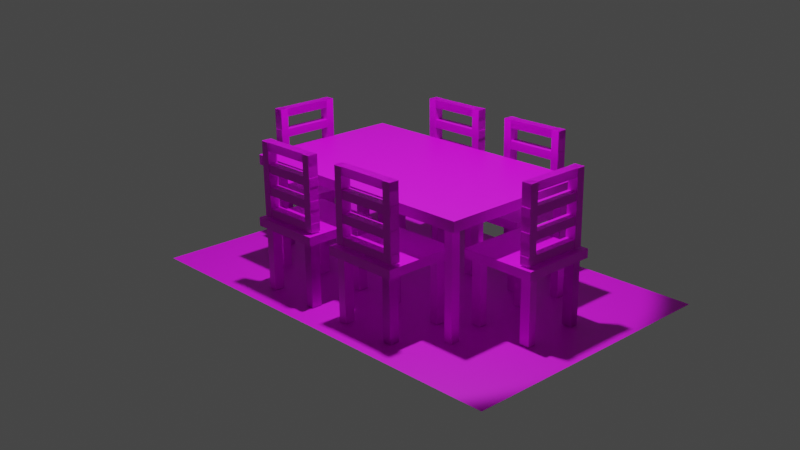 # Source: table_chair.blend  (saved by Blender 2.92.15; exported with 4.5.12 LTS)
import bpy
from mathutils import Matrix  # noqa: F401  (used for matrix-valued properties, if any)

bpy.ops.wm.read_factory_settings(use_empty=True)
scene = bpy.context.scene
scene.name = 'Scene'

# ---- collections
col_collection = bpy.data.collections.new('Collection'); scene.collection.children.link(col_collection)

# ---- images (referenced by path relative to the original .blend; pixels are not part of the script)
import os
ASSET_DIR = os.environ.get("B2B_ASSET_DIR", "")  # directory of the original .blend (textures are referenced by path, not embedded)
HERE = os.path.dirname(os.path.abspath(__file__))  # packed textures are extracted next to this script under _unpacked/

def load_image(name, relpath, width, height, colorspace="sRGB"):
    """Load a texture the original file referenced (path relative to the .blend, or extracted next to this script)."""
    p = next((c for c in (os.path.join(HERE, relpath), os.path.join(ASSET_DIR, relpath)) if relpath and os.path.exists(c)), "")
    if p:
        img = bpy.data.images.load(p, check_existing=True)
        img.name = name
    else:  # same state as the original file: an image datablock whose file is absent (Cycles renders it pink)
        img = bpy.data.images.new(name, width, height)
        img.source = "FILE"
        img.filepath = "//" + (relpath or name)
    img.colorspace_settings.name = colorspace
    return img
img_89c467fc057ce788dc149452af5cd827_jpg = load_image('89c467fc057ce788dc149452af5cd827.jpg', '89c467fc057ce788dc149452af5cd827.jpg', 1024, 1024, 'sRGB')
img_unnamed_jpg = load_image('unnamed.jpg', 'unnamed.jpg', 1024, 1024, 'sRGB')

# ---- materials (node trees are filled in below, after node groups)
mat_1 = bpy.data.materials.new('1')
mat_1.alpha_threshold = 0.0
mat_1.use_transparent_shadow = False
mat_1.line_color = (0.0, 0.0, 0.0, 1.0)
mat_material_001 = bpy.data.materials.new('Material.001')
mat_material_001.use_transparent_shadow = False

# ---- material node trees
mat_1.use_nodes = True; mat_1.node_tree.nodes.clear()
_N = mat_1.node_tree.nodes; _L = mat_1.node_tree.links
n0 = _N.new('ShaderNodeBsdfPrincipled'); n0.name = 'Principled BSDF'; n0.location = (10, 300)
n0.distribution = 'GGX'
n0.subsurface_method = 'BURLEY'
n0.inputs[2].default_value = 0.4
n0.inputs[3].default_value = 1.45
n0.inputs[27].default_value = (0.0, 0.0, 0.0, 1.0)
n0.inputs[28].default_value = 1.0
n1 = _N.new('ShaderNodeOutputMaterial'); n1.name = 'Material Output'; n1.location = (300, 300)
n2 = _N.new('ShaderNodeTexImage'); n2.name = 'Image Texture'; n2.location = (-377, 86)
n2.image = img_89c467fc057ce788dc149452af5cd827_jpg
_L.new(n0.outputs[0], n1.inputs[0])
_L.new(n2.outputs[0], n0.inputs[0])
n1.is_active_output = True
mat_material_001.use_nodes = True; mat_material_001.node_tree.nodes.clear()
_N = mat_material_001.node_tree.nodes; _L = mat_material_001.node_tree.links
n0 = _N.new('ShaderNodeBsdfPrincipled'); n0.name = 'Principled BSDF'; n0.location = (10, 300)
n0.distribution = 'GGX'
n0.subsurface_method = 'BURLEY'
n0.inputs[3].default_value = 1.45
n0.inputs[27].default_value = (0.0, 0.0, 0.0, 1.0)
n0.inputs[28].default_value = 1.0
n1 = _N.new('ShaderNodeOutputMaterial'); n1.name = 'Material Output'; n1.location = (300, 300)
n2 = _N.new('ShaderNodeTexImage'); n2.name = 'Image Texture'; n2.location = (-257, 98)
n2.image = img_unnamed_jpg
_L.new(n0.outputs[0], n1.inputs[0])
_L.new(n2.outputs[0], n0.inputs[0])
n1.is_active_output = True

# ---- world
world_world = bpy.data.worlds.new('World'); scene.world = world_world
world_world.use_nodes = True; world_world.node_tree.nodes.clear()
_N = world_world.node_tree.nodes; _L = world_world.node_tree.links
n0 = _N.new('ShaderNodeOutputWorld'); n0.name = 'World Output'; n0.location = (300, 300)
n1 = _N.new('ShaderNodeBackground'); n1.name = 'Background'; n1.location = (10, 300)
n1.inputs[0].default_value = (0.05088, 0.05088, 0.05088, 1.0)
_L.new(n1.outputs[0], n0.inputs[0])
n0.is_active_output = True
world_world.color = (0.05088, 0.05088, 0.05088)
world_world.use_sun_shadow = False
world_world.sun_shadow_jitter_overblur = 0.0

# ---- cameras
cam_camera = bpy.data.cameras.new('Camera')
cam_camera.clip_end = 100.0
cam_camera.ortho_scale = 7.314

# ---- lights
light_spot = bpy.data.lights.new('Spot', 'SPOT')
light_spot.color = (0.6478, 1.0, 0.7552)
light_spot.transmission_factor = 0.0
light_spot.energy = 1e+04
light_spot.shadow_soft_size = 0.3
light_spot.shadow_maximum_resolution = 0.006
light_spot.use_absolute_resolution = True

# ---- meshes
me_cube_009 = bpy.data.meshes.new('Cube.009')
me_cube_009.from_pydata([], [], [])
_uv = me_cube_009.uv_layers.new(name='UVMap')
_uv.uv.foreach_set('vector', [])
me_cube_009.materials.append(mat_1)
me_cube_009.use_remesh_fix_poles = True
me_cube_009.use_remesh_preserve_attributes = False
me_cube_009.use_mirror_vertex_groups = False
me_cube_009.update()
me_cube_102 = bpy.data.meshes.new('Cube.102')
me_cube_102.from_pydata([(-36.1, -8.216, -1.055), (-36.1, 22.89, -1.055), (11.2, -8.216, -1.055), (11.2, 22.89, -1.055), (-22.03, 18.97, 0.9995), (-22.03, 20.01, 0.9995), (-22.03, 18.97, 0.8649), (-14.34, 18.97, 0.9995), (-14.34, 20.01, 0.9995), (-14.34, 18.97, 0.8649), (-14.34, 20.01, 0.8649), (-22.03, 20.01, 0.8649), (-22.03, 18.97, 0.5086), (-22.03, 20.01, 0.5086), (-22.03, 18.97, 0.6432), (-14.34, 18.97, 0.5086), (-14.34, 20.01, 0.5086), (-14.34, 18.97, 0.6432), (-14.34, 20.01, 0.6432), (-22.03, 20.01, 0.6432), (-13.95, 20.63, -0.007168), (-13.95, 20.63, 0.1332), (-13.95, 12.23, -0.007168), (-22.43, 20.63, -0.007168), (-22.43, 20.63, 0.1332), (-22.43, 12.23, -0.007168), (-22.43, 12.23, 0.1332), (-13.95, 12.23, 0.1332), (-21.84, 19.01, -1.046), (-21.84, 20.16, -1.046), (-21.84, 19.01, 0.04763), (-20.91, 19.01, -1.046), (-20.91, 20.16, -1.046), (-20.91, 19.01, 0.04763), (-20.91, 20.16, 0.04763), (-21.84, 20.16, 0.04763), (-21.84, 19.01, -1.046), (-21.84, 20.16, -1.046), (-21.84, 19.01, 0.04763), (-20.91, 19.01, -1.046), (-20.91, 20.16, -1.046), (-20.91, 19.01, 0.04763), (-20.91, 20.16, 0.04763), (-21.84, 20.16, 0.04763), (-14.54, 19.01, -1.046), (-14.54, 20.16, -1.046), (-14.54, 19.01, 0.04763), (-15.47, 19.01, -1.046), (-15.47, 20.16, -1.046), (-15.47, 19.01, 0.04763), (-15.47, 20.16, 0.04763), (-14.54, 20.16, 0.04763), (-21.84, 13.85, -1.046), (-21.84, 12.7, -1.046), (-21.84, 13.85, 0.04763), (-20.91, 13.85, -1.046), (-20.91, 12.7, -1.046), (-20.91, 13.85, 0.04763), (-20.91, 12.7, 0.04763), (-21.84, 12.7, 0.04763), (-14.54, 13.85, -1.046), (-14.54, 12.7, -1.046), (-14.54, 13.85, 0.04763), (-15.47, 13.85, -1.046), (-15.47, 12.7, -1.046), (-15.47, 13.85, 0.04763), (-15.47, 12.7, 0.04763), (-14.54, 12.7, 0.04763), (-22.0, 18.92, 0.1608), (-22.0, 20.07, 0.1608), (-22.0, 18.92, 1.347), (-21.06, 18.92, 0.1608), (-21.06, 20.07, 0.1608), (-21.06, 18.92, 1.347), (-21.06, 20.07, 1.347), (-22.0, 20.07, 1.347), (-14.38, 18.92, 0.1608), (-14.38, 20.07, 0.1608), (-14.38, 18.92, 1.347), (-15.32, 18.92, 0.1608), (-15.32, 20.07, 0.1608), (-15.32, 18.92, 1.347), (-15.32, 20.07, 1.347), (-14.38, 20.07, 1.347), (-22.03, 18.97, 1.347), (-22.03, 20.01, 1.347), (-22.03, 18.97, 1.212), (-14.34, 18.97, 1.347), (-14.34, 20.01, 1.347), (-14.34, 18.97, 1.212), (-14.34, 20.01, 1.212), (-22.03, 20.01, 1.212), (-22.03, 18.97, 1.347), (-22.03, 20.01, 1.347), (-22.03, 18.97, 1.212), (-14.34, 18.97, 1.347), (-14.34, 20.01, 1.347), (-14.34, 18.97, 1.212), (-14.34, 20.01, 1.212), (-22.03, 20.01, 1.212), (-22.03, 18.97, 0.1613), (-22.03, 20.01, 0.1613), (-22.03, 18.97, 0.296), (-14.34, 18.97, 0.1613), (-14.34, 20.01, 0.1613), (-14.34, 18.97, 0.296), (-14.34, 20.01, 0.296), (-22.03, 20.01, 0.296), (-10.25, 18.54, 0.9995), (-10.25, 19.58, 0.9995), (-10.25, 18.54, 0.8649), (-2.8, 18.54, 0.9995), (-2.8, 19.58, 0.9995), (-2.8, 18.54, 0.8649), (-2.8, 19.58, 0.8649), (-10.25, 19.58, 0.8649), (-10.25, 18.54, 0.5086), (-10.25, 19.58, 0.5086), (-10.25, 18.54, 0.6432), (-2.8, 18.54, 0.5086), (-2.8, 19.58, 0.5086), (-2.8, 18.54, 0.6432), (-2.8, 19.58, 0.6432), (-10.25, 19.58, 0.6432), (-2.422, 20.2, -0.007168), (-2.422, 20.2, 0.1332), (-2.422, 11.8, -0.007168), (-10.64, 20.2, -0.007168), (-10.64, 20.2, 0.1332), (-10.64, 11.8, -0.007168), (-10.64, 11.8, 0.1332), (-2.422, 11.8, 0.1332), (-10.07, 18.58, -1.046), (-10.07, 19.73, -1.046), (-10.07, 18.58, 0.04763), (-9.161, 18.58, -1.046), (-9.161, 19.73, -1.046), (-9.161, 18.58, 0.04763), (-9.161, 19.73, 0.04763), (-10.07, 19.73, 0.04763), (-10.07, 18.58, -1.046), (-10.07, 19.73, -1.046), (-10.07, 18.58, 0.04763), (-9.161, 18.58, -1.046), (-9.161, 19.73, -1.046), (-9.161, 18.58, 0.04763), (-9.161, 19.73, 0.04763), (-10.07, 19.73, 0.04763), (-2.99, 18.58, -1.046), (-2.99, 19.73, -1.046), (-2.99, 18.58, 0.04763), (-3.899, 18.58, -1.046), (-3.899, 19.73, -1.046), (-3.899, 18.58, 0.04763), (-3.899, 19.73, 0.04763), (-2.99, 19.73, 0.04763), (-10.07, 13.42, -1.046), (-10.07, 12.27, -1.046), (-10.07, 13.42, 0.04763), (-9.161, 13.42, -1.046), (-9.161, 12.27, -1.046), (-9.161, 13.42, 0.04763), (-9.161, 12.27, 0.04763), (-10.07, 12.27, 0.04763), (-2.99, 13.42, -1.046), (-2.99, 12.27, -1.046), (-2.99, 13.42, 0.04763), (-3.899, 13.42, -1.046), (-3.899, 12.27, -1.046), (-3.899, 13.42, 0.04763), (-3.899, 12.27, 0.04763), (-2.99, 12.27, 0.04763), (-10.22, 18.5, 0.1608), (-10.22, 19.65, 0.1608), (-10.22, 18.5, 1.347), (-9.308, 18.5, 0.1608), (-9.308, 19.65, 0.1608), (-9.308, 18.5, 1.347), (-9.308, 19.65, 1.347), (-10.22, 19.65, 1.347), (-2.843, 18.5, 0.1608), (-2.843, 19.65, 0.1608), (-2.843, 18.5, 1.347), (-3.752, 18.5, 0.1608), (-3.752, 19.65, 0.1608), (-3.752, 18.5, 1.347), (-3.752, 19.65, 1.347), (-2.843, 19.65, 1.347), (-10.25, 18.54, 1.347), (-10.25, 19.58, 1.347), (-10.25, 18.54, 1.212), (-2.8, 18.54, 1.347), (-2.8, 19.58, 1.347), (-2.8, 18.54, 1.212), (-2.8, 19.58, 1.212), (-10.25, 19.58, 1.212), (-10.25, 18.54, 1.347), (-10.25, 19.58, 1.347), (-10.25, 18.54, 1.212), (-2.8, 18.54, 1.347), (-2.8, 19.58, 1.347), (-2.8, 18.54, 1.212), (-2.8, 19.58, 1.212), (-10.25, 19.58, 1.212), (-10.25, 18.54, 0.1613), (-10.25, 19.58, 0.1613), (-10.25, 18.54, 0.296), (-2.8, 18.54, 0.1613), (-2.8, 19.58, 0.1613), (-2.8, 18.54, 0.296), (-2.8, 19.58, 0.296), (-10.25, 19.58, 0.296), (-27.11, -1.863, 0.685), (-27.11, 16.17, 0.685), (-27.11, -1.863, 0.8496), (1.825, -1.863, 0.685), (1.825, 16.17, 0.685), (1.825, -1.863, 0.8496), (1.825, 16.17, 0.8496), (-27.11, 16.17, 0.8496), (5.187, 10.99, 0.9995), (6.206, 10.99, 0.9995), (5.187, 10.99, 0.8649), (5.187, 3.374, 0.9995), (6.206, 3.374, 0.9995), (5.187, 3.374, 0.8649), (6.206, 3.374, 0.8649), (6.206, 10.99, 0.8649), (5.187, 10.99, 0.5086), (6.206, 10.99, 0.5086), (5.187, 10.99, 0.6432), (5.187, 3.374, 0.5086), (6.206, 3.374, 0.5086), (5.187, 3.374, 0.6432), (6.206, 3.374, 0.6432), (6.206, 10.99, 0.6432), (6.813, 2.987, -0.007168), (6.813, 2.987, 0.1332), (-1.402, 2.987, -0.007168), (6.813, 11.39, -0.007168), (6.813, 11.39, 0.1332), (-1.402, 11.39, -0.007168), (-1.402, 11.39, 0.1332), (-1.402, 2.987, 0.1332), (5.23, 10.81, -1.046), (6.352, 10.81, -1.046), (5.23, 10.81, 0.04763), (5.23, 9.88, -1.046), (6.352, 9.88, -1.046), (5.23, 9.88, 0.04763), (6.352, 9.88, 0.04763), (6.352, 10.81, 0.04763), (5.23, 10.81, -1.046), (6.352, 10.81, -1.046), (5.23, 10.81, 0.04763), (5.23, 9.88, -1.046), (6.352, 9.88, -1.046), (5.23, 9.88, 0.04763), (6.352, 9.88, 0.04763), (6.352, 10.81, 0.04763), (5.23, 3.568, -1.046), (6.352, 3.568, -1.046), (5.23, 3.568, 0.04763), (5.23, 4.498, -1.046), (6.352, 4.498, -1.046), (5.23, 4.498, 0.04763), (6.352, 4.498, 0.04763), (6.352, 3.568, 0.04763), (0.181, 10.81, -1.046), (-0.941, 10.81, -1.046), (0.181, 10.81, 0.04763), (0.181, 9.88, -1.046), (-0.941, 9.88, -1.046), (0.181, 9.88, 0.04763), (-0.941, 9.88, 0.04763), (-0.941, 10.81, 0.04763), (0.181, 3.568, -1.046), (-0.941, 3.568, -1.046), (0.181, 3.568, 0.04763), (0.181, 4.498, -1.046), (-0.941, 4.498, -1.046), (0.181, 4.498, 0.04763), (-0.941, 4.498, 0.04763), (-0.941, 3.568, 0.04763), (5.146, 10.96, 0.1608), (6.268, 10.96, 0.1608), (5.146, 10.96, 1.347), (5.146, 10.03, 0.1608), (6.268, 10.03, 0.1608), (5.146, 10.03, 1.347), (6.268, 10.03, 1.347), (6.268, 10.96, 1.347), (5.146, 3.417, 0.1608), (6.268, 3.417, 0.1608), (5.146, 3.417, 1.347), (5.146, 4.347, 0.1608), (6.268, 4.347, 0.1608), (5.146, 4.347, 1.347), (6.268, 4.347, 1.347), (6.268, 3.417, 1.347), (5.187, 10.99, 1.347), (6.206, 10.99, 1.347), (5.187, 10.99, 1.212), (5.187, 3.374, 1.347), (6.206, 3.374, 1.347), (5.187, 3.374, 1.212), (6.206, 3.374, 1.212), (6.206, 10.99, 1.212), (5.187, 10.99, 1.347), (6.206, 10.99, 1.347), (5.187, 10.99, 1.212), (5.187, 3.374, 1.347), (6.206, 3.374, 1.347), (5.187, 3.374, 1.212), (6.206, 3.374, 1.212), (6.206, 10.99, 1.212), (5.187, 10.99, 0.1613), (6.206, 10.99, 0.1613), (5.187, 10.99, 0.296), (5.187, 3.374, 0.1613), (6.206, 3.374, 0.1613), (5.187, 3.374, 0.296), (6.206, 3.374, 0.296), (6.206, 10.99, 0.296), (-30.01, 3.516, 0.9995), (-31.03, 3.516, 0.9995), (-30.01, 3.516, 0.8649), (-30.01, 11.14, 0.9995), (-31.03, 11.14, 0.9995), (-30.01, 11.14, 0.8649), (-31.03, 11.14, 0.8649), (-31.03, 3.516, 0.8649), (-30.01, 3.516, 0.5086), (-31.03, 3.516, 0.5086), (-30.01, 3.516, 0.6432), (-30.01, 11.14, 0.5086), (-31.03, 11.14, 0.5086), (-30.01, 11.14, 0.6432), (-31.03, 11.14, 0.6432), (-31.03, 3.516, 0.6432), (-31.64, 11.52, -0.007168), (-31.64, 11.52, 0.1332), (-23.42, 11.52, -0.007168), (-31.64, 3.12, -0.007168), (-31.64, 3.12, 0.1332), (-23.42, 3.12, -0.007168), (-23.42, 3.12, 0.1332), (-23.42, 11.52, 0.1332), (-30.05, 3.7, -1.046), (-31.18, 3.7, -1.046), (-30.05, 3.7, 0.04763), (-30.05, 4.63, -1.046), (-31.18, 4.63, -1.046), (-30.05, 4.63, 0.04763), (-31.18, 4.63, 0.04763), (-31.18, 3.7, 0.04763), (-30.05, 3.7, -1.046), (-31.18, 3.7, -1.046), (-30.05, 3.7, 0.04763), (-30.05, 4.63, -1.046), (-31.18, 4.63, -1.046), (-30.05, 4.63, 0.04763), (-31.18, 4.63, 0.04763), (-31.18, 3.7, 0.04763), (-30.05, 10.94, -1.046), (-31.18, 10.94, -1.046), (-30.05, 10.94, 0.04763), (-30.05, 10.01, -1.046), (-31.18, 10.01, -1.046), (-30.05, 10.01, 0.04763), (-31.18, 10.01, 0.04763), (-31.18, 10.94, 0.04763), (-25.01, 3.7, -1.046), (-23.88, 3.7, -1.046), (-25.01, 3.7, 0.04763), (-25.01, 4.63, -1.046), (-23.88, 4.63, -1.046), (-25.01, 4.63, 0.04763), (-23.88, 4.63, 0.04763), (-23.88, 3.7, 0.04763), (-25.01, 10.94, -1.046), (-23.88, 10.94, -1.046), (-25.01, 10.94, 0.04763), (-25.01, 10.01, -1.046), (-23.88, 10.01, -1.046), (-25.01, 10.01, 0.04763), (-23.88, 10.01, 0.04763), (-23.88, 10.94, 0.04763), (-29.97, 3.55, 0.1608), (-31.09, 3.55, 0.1608), (-29.97, 3.55, 1.347), (-29.97, 4.48, 0.1608), (-31.09, 4.48, 0.1608), (-29.97, 4.48, 1.347), (-31.09, 4.48, 1.347), (-31.09, 3.55, 1.347), (-29.97, 11.09, 0.1608), (-31.09, 11.09, 0.1608), (-29.97, 11.09, 1.347), (-29.97, 10.16, 0.1608), (-31.09, 10.16, 0.1608), (-29.97, 10.16, 1.347), (-31.09, 10.16, 1.347), (-31.09, 11.09, 1.347), (-30.01, 3.516, 1.347), (-31.03, 3.516, 1.347), (-30.01, 3.516, 1.212), (-30.01, 11.14, 1.347), (-31.03, 11.14, 1.347), (-30.01, 11.14, 1.212), (-31.03, 11.14, 1.212), (-31.03, 3.516, 1.212), (-30.01, 3.516, 1.347), (-31.03, 3.516, 1.347), (-30.01, 3.516, 1.212), (-30.01, 11.14, 1.347), (-31.03, 11.14, 1.347), (-30.01, 11.14, 1.212), (-31.03, 11.14, 1.212), (-31.03, 3.516, 1.212), (-30.01, 3.516, 0.1613), (-31.03, 3.516, 0.1613), (-30.01, 3.516, 0.296), (-30.01, 11.14, 0.1613), (-31.03, 11.14, 0.1613), (-30.01, 11.14, 0.296), (-31.03, 11.14, 0.296), (-31.03, 3.516, 0.296), (-2.82, -4.22, 0.9995), (-2.82, -5.262, 0.9995), (-2.82, -4.22, 0.8649), (-10.51, -4.22, 0.9995), (-10.51, -5.262, 0.9995), (-10.51, -4.22, 0.8649), (-10.51, -5.262, 0.8649), (-2.82, -5.262, 0.8649), (-2.82, -4.22, 0.5086), (-2.82, -5.262, 0.5086), (-2.82, -4.22, 0.6432), (-10.51, -4.22, 0.5086), (-10.51, -5.262, 0.5086), (-10.51, -4.22, 0.6432), (-10.51, -5.262, 0.6432), (-2.82, -5.262, 0.6432), (-10.9, -5.884, -0.007168), (-10.9, -5.884, 0.1332), (-10.9, 2.519, -0.007168), (-2.42, -5.884, -0.007168), (-2.42, -5.884, 0.1332), (-2.42, 2.519, -0.007168), (-2.42, 2.519, 0.1332), (-10.9, 2.519, 0.1332), (-3.005, -4.265, -1.046), (-3.005, -5.412, -1.046), (-3.005, -4.265, 0.04763), (-3.944, -4.265, -1.046), (-3.944, -5.412, -1.046), (-3.944, -4.265, 0.04763), (-3.944, -5.412, 0.04763), (-3.005, -5.412, 0.04763), (-3.005, -4.265, -1.046), (-3.005, -5.412, -1.046), (-3.005, -4.265, 0.04763), (-3.944, -4.265, -1.046), (-3.944, -5.412, -1.046), (-3.944, -4.265, 0.04763), (-3.944, -5.412, 0.04763), (-3.005, -5.412, 0.04763), (-10.31, -4.265, -1.046), (-10.31, -5.412, -1.046), (-10.31, -4.265, 0.04763), (-9.374, -4.265, -1.046), (-9.374, -5.412, -1.046), (-9.374, -4.265, 0.04763), (-9.374, -5.412, 0.04763), (-10.31, -5.412, 0.04763), (-3.005, 0.9001, -1.046), (-3.005, 2.048, -1.046), (-3.005, 0.9001, 0.04763), (-3.944, 0.9001, -1.046), (-3.944, 2.048, -1.046), (-3.944, 0.9001, 0.04763), (-3.944, 2.048, 0.04763), (-3.005, 2.048, 0.04763), (-10.31, 0.9001, -1.046), (-10.31, 2.048, -1.046), (-10.31, 0.9001, 0.04763), (-9.374, 0.9001, -1.046), (-9.374, 2.048, -1.046), (-9.374, 0.9001, 0.04763), (-9.374, 2.048, 0.04763), (-10.31, 2.048, 0.04763), (-2.854, -4.179, 0.1608), (-2.854, -5.327, 0.1608), (-2.854, -4.179, 1.347), (-3.792, -4.179, 0.1608), (-3.792, -5.327, 0.1608), (-3.792, -4.179, 1.347), (-3.792, -5.327, 1.347), (-2.854, -5.327, 1.347), (-10.46, -4.179, 0.1608), (-10.46, -5.327, 0.1608), (-10.46, -4.179, 1.347), (-9.526, -4.179, 0.1608), (-9.526, -5.327, 0.1608), (-9.526, -4.179, 1.347), (-9.526, -5.327, 1.347), (-10.46, -5.327, 1.347), (-2.82, -4.22, 1.347), (-2.82, -5.262, 1.347), (-2.82, -4.22, 1.212), (-10.51, -4.22, 1.347), (-10.51, -5.262, 1.347), (-10.51, -4.22, 1.212), (-10.51, -5.262, 1.212), (-2.82, -5.262, 1.212), (-2.82, -4.22, 1.347), (-2.82, -5.262, 1.347), (-2.82, -4.22, 1.212), (-10.51, -4.22, 1.347), (-10.51, -5.262, 1.347), (-10.51, -4.22, 1.212), (-10.51, -5.262, 1.212), (-2.82, -5.262, 1.212), (-2.82, -4.22, 0.1613), (-2.82, -5.262, 0.1613), (-2.82, -4.22, 0.296), (-10.51, -4.22, 0.1613), (-10.51, -5.262, 0.1613), (-10.51, -4.22, 0.296), (-10.51, -5.262, 0.296), (-2.82, -5.262, 0.296), (-14.32, -4.22, 0.9995), (-14.32, -5.262, 0.9995), (-14.32, -4.22, 0.8649), (-21.77, -4.22, 0.9995), (-21.77, -5.262, 0.9995), (-21.77, -4.22, 0.8649), (-21.77, -5.262, 0.8649), (-14.32, -5.262, 0.8649), (-14.32, -4.22, 0.5086), (-14.32, -5.262, 0.5086), (-14.32, -4.22, 0.6432), (-21.77, -4.22, 0.5086), (-21.77, -5.262, 0.5086), (-21.77, -4.22, 0.6432), (-21.77, -5.262, 0.6432), (-14.32, -5.262, 0.6432), (-22.15, -5.884, -0.007168), (-22.15, -5.884, 0.1332), (-22.15, 2.519, -0.007168), (-13.93, -5.884, -0.007168), (-13.93, -5.884, 0.1332), (-13.93, 2.519, -0.007168), (-13.93, 2.519, 0.1332), (-22.15, 2.519, 0.1332), (-14.5, -4.265, -1.046), (-14.5, -5.412, -1.046), (-14.5, -4.265, 0.04763), (-15.41, -4.265, -1.046), (-15.41, -5.412, -1.046), (-15.41, -4.265, 0.04763), (-15.41, -5.412, 0.04763), (-14.5, -5.412, 0.04763), (-14.5, -4.265, -1.046), (-14.5, -5.412, -1.046), (-14.5, -4.265, 0.04763), (-15.41, -4.265, -1.046), (-15.41, -5.412, -1.046), (-15.41, -4.265, 0.04763), (-15.41, -5.412, 0.04763), (-14.5, -5.412, 0.04763), (-21.58, -4.265, -1.046), (-21.58, -5.412, -1.046), (-21.58, -4.265, 0.04763), (-20.67, -4.265, -1.046), (-20.67, -5.412, -1.046), (-20.67, -4.265, 0.04763), (-20.67, -5.412, 0.04763), (-21.58, -5.412, 0.04763), (-14.5, 0.9001, -1.046), (-14.5, 2.048, -1.046), (-14.5, 0.9001, 0.04763), (-15.41, 0.9001, -1.046), (-15.41, 2.048, -1.046), (-15.41, 0.9001, 0.04763), (-15.41, 2.048, 0.04763), (-14.5, 2.048, 0.04763), (-21.58, 0.9001, -1.046), (-21.58, 2.048, -1.046), (-21.58, 0.9001, 0.04763), (-20.67, 0.9001, -1.046), (-20.67, 2.048, -1.046), (-20.67, 0.9001, 0.04763), (-20.67, 2.048, 0.04763), (-21.58, 2.048, 0.04763), (-14.35, -4.179, 0.1608), (-14.35, -5.327, 0.1608), (-14.35, -4.179, 1.347), (-15.26, -4.179, 0.1608), (-15.26, -5.327, 0.1608), (-15.26, -4.179, 1.347), (-15.26, -5.327, 1.347), (-14.35, -5.327, 1.347), (-21.73, -4.179, 0.1608), (-21.73, -5.327, 0.1608), (-21.73, -4.179, 1.347), (-20.82, -4.179, 0.1608), (-20.82, -5.327, 0.1608), (-20.82, -4.179, 1.347), (-20.82, -5.327, 1.347), (-21.73, -5.327, 1.347), (-14.32, -4.22, 1.347), (-14.32, -5.262, 1.347), (-14.32, -4.22, 1.212), (-21.77, -4.22, 1.347), (-21.77, -5.262, 1.347), (-21.77, -4.22, 1.212), (-21.77, -5.262, 1.212), (-14.32, -5.262, 1.212), (-14.32, -4.22, 1.347), (-14.32, -5.262, 1.347), (-14.32, -4.22, 1.212), (-21.77, -4.22, 1.347), (-21.77, -5.262, 1.347), (-21.77, -4.22, 1.212), (-21.77, -5.262, 1.212), (-14.32, -5.262, 1.212), (-14.32, -4.22, 0.1613), (-14.32, -5.262, 0.1613), (-14.32, -4.22, 0.296), (-21.77, -4.22, 0.1613), (-21.77, -5.262, 0.1613), (-21.77, -4.22, 0.296), (-21.77, -5.262, 0.296), (-14.32, -5.262, 0.296), (-3.792, -5.327, 1.347), (0.1356, 14.33, -1.054), (0.1356, 14.33, 0.8444), (0.1356, 15.38, -1.054), (0.1356, 15.38, 0.8444), (1.059, 14.33, -1.054), (1.059, 14.33, 0.8444), (1.059, 15.38, -1.054), (1.059, 15.38, 0.8444), (-0.09358, -1.091, -1.054), (-0.09358, -1.091, 0.8444), (-0.09358, -0.03764, -1.054), (-0.09358, -0.03764, 0.8444), (0.8294, -1.091, -1.054), (0.8294, -1.091, 0.8444), (0.8294, -0.03764, -1.054), (0.8294, -0.03764, 0.8444), (-25.9, 14.06, -1.054), (-25.9, 14.06, 0.8444), (-25.9, 15.11, -1.054), (-25.9, 15.11, 0.8444), (-24.98, 14.06, -1.054), (-24.98, 14.06, 0.8444), (-24.98, 15.11, -1.054), (-24.98, 15.11, 0.8444), (-26.11, -0.7198, -1.054), (-26.11, -0.7198, 0.8444), (-26.11, 0.3334, -1.054), (-26.11, 0.3334, 0.8444), (-25.18, -0.7198, -1.054), (-25.18, -0.7198, 0.8444), (-25.18, 0.3334, -1.054), (-25.18, 0.3334, 0.8444)], [], [(0, 2, 3, 1), (5, 8, 7, 4), (4, 6, 11, 5), (7, 9, 6, 4), (8, 10, 9, 7), (10, 11, 6, 9), (5, 11, 10, 8), (13, 12, 15, 16), (12, 13, 19, 14), (15, 12, 14, 17), (16, 15, 17, 18), (18, 17, 14, 19), (13, 16, 18, 19), (24, 23, 20, 21), (21, 20, 22, 27), (20, 23, 25, 22), (26, 25, 23, 24), (27, 22, 25, 26), (24, 21, 27, 26), (29, 32, 31, 28), (28, 30, 35, 29), (31, 33, 30, 28), (32, 34, 33, 31), (34, 35, 30, 33), (29, 35, 34, 32), (37, 40, 39, 36), (36, 38, 43, 37), (39, 41, 38, 36), (40, 42, 41, 39), (42, 43, 38, 41), (37, 43, 42, 40), (45, 44, 47, 48), (44, 45, 51, 46), (47, 44, 46, 49), (48, 47, 49, 50), (50, 49, 46, 51), (45, 48, 50, 51), (53, 52, 55, 56), (52, 53, 59, 54), (55, 52, 54, 57), (56, 55, 57, 58), (58, 57, 54, 59), (53, 56, 58, 59), (61, 64, 63, 60), (60, 62, 67, 61), (63, 65, 62, 60), (64, 66, 65, 63), (66, 67, 62, 65), (61, 67, 66, 64), (69, 72, 71, 68), (68, 70, 75, 69), (71, 73, 70, 68), (72, 74, 73, 71), (74, 75, 70, 73), (69, 75, 74, 72), (77, 76, 79, 80), (76, 77, 83, 78), (79, 76, 78, 81), (80, 79, 81, 82), (82, 81, 78, 83), (77, 80, 82, 83), (85, 88, 87, 84), (84, 86, 91, 85), (87, 89, 86, 84), (88, 90, 89, 87), (90, 91, 86, 89), (85, 91, 90, 88), (93, 96, 95, 92), (92, 94, 99, 93), (95, 97, 94, 92), (96, 98, 97, 95), (98, 99, 94, 97), (93, 99, 98, 96), (101, 100, 103, 104), (100, 101, 107, 102), (103, 100, 102, 105), (104, 103, 105, 106), (106, 105, 102, 107), (101, 104, 106, 107), (109, 112, 111, 108), (108, 110, 115, 109), (111, 113, 110, 108), (112, 114, 113, 111), (114, 115, 110, 113), (109, 115, 114, 112), (117, 116, 119, 120), (116, 117, 123, 118), (119, 116, 118, 121), (120, 119, 121, 122), (122, 121, 118, 123), (117, 120, 122, 123), (128, 127, 124, 125), (125, 124, 126, 131), (124, 127, 129, 126), (130, 129, 127, 128), (131, 126, 129, 130), (128, 125, 131, 130), (133, 136, 135, 132), (132, 134, 139, 133), (135, 137, 134, 132), (136, 138, 137, 135), (138, 139, 134, 137), (133, 139, 138, 136), (141, 144, 143, 140), (140, 142, 147, 141), (143, 145, 142, 140), (144, 146, 145, 143), (146, 147, 142, 145), (141, 147, 146, 144), (149, 148, 151, 152), (148, 149, 155, 150), (151, 148, 150, 153), (152, 151, 153, 154), (154, 153, 150, 155), (149, 152, 154, 155), (157, 156, 159, 160), (156, 157, 163, 158), (159, 156, 158, 161), (160, 159, 161, 162), (162, 161, 158, 163), (157, 160, 162, 163), (165, 168, 167, 164), (164, 166, 171, 165), (167, 169, 166, 164), (168, 170, 169, 167), (170, 171, 166, 169), (165, 171, 170, 168), (173, 176, 175, 172), (172, 174, 179, 173), (175, 177, 174, 172), (176, 178, 177, 175), (178, 179, 174, 177), (173, 179, 178, 176), (181, 180, 183, 184), (180, 181, 187, 182), (183, 180, 182, 185), (184, 183, 185, 186), (186, 185, 182, 187), (181, 184, 186, 187), (189, 192, 191, 188), (188, 190, 195, 189), (191, 193, 190, 188), (192, 194, 193, 191), (194, 195, 190, 193), (189, 195, 194, 192), (197, 200, 199, 196), (196, 198, 203, 197), (199, 201, 198, 196), (200, 202, 201, 199), (202, 203, 198, 201), (197, 203, 202, 200), (205, 204, 207, 208), (204, 205, 211, 206), (207, 204, 206, 209), (208, 207, 209, 210), (210, 209, 206, 211), (205, 208, 210, 211), (213, 216, 215, 212), (212, 214, 219, 213), (215, 217, 214, 212), (216, 218, 217, 215), (218, 219, 214, 217), (213, 219, 218, 216), (221, 224, 223, 220), (220, 222, 227, 221), (223, 225, 222, 220), (224, 226, 225, 223), (226, 227, 222, 225), (221, 227, 226, 224), (229, 228, 231, 232), (228, 229, 235, 230), (231, 228, 230, 233), (232, 231, 233, 234), (234, 233, 230, 235), (229, 232, 234, 235), (240, 239, 236, 237), (237, 236, 238, 243), (236, 239, 241, 238), (242, 241, 239, 240), (243, 238, 241, 242), (240, 237, 243, 242), (245, 248, 247, 244), (244, 246, 251, 245), (247, 249, 246, 244), (248, 250, 249, 247), (250, 251, 246, 249), (245, 251, 250, 248), (253, 256, 255, 252), (252, 254, 259, 253), (255, 257, 254, 252), (256, 258, 257, 255), (258, 259, 254, 257), (253, 259, 258, 256), (261, 260, 263, 264), (260, 261, 267, 262), (263, 260, 262, 265), (264, 263, 265, 266), (266, 265, 262, 267), (261, 264, 266, 267), (269, 268, 271, 272), (268, 269, 275, 270), (271, 268, 270, 273), (272, 271, 273, 274), (274, 273, 270, 275), (269, 272, 274, 275), (277, 280, 279, 276), (276, 278, 283, 277), (279, 281, 278, 276), (280, 282, 281, 279), (282, 283, 278, 281), (277, 283, 282, 280), (285, 288, 287, 284), (284, 286, 291, 285), (287, 289, 286, 284), (288, 290, 289, 287), (290, 291, 286, 289), (285, 291, 290, 288), (293, 292, 295, 296), (292, 293, 299, 294), (295, 292, 294, 297), (296, 295, 297, 298), (298, 297, 294, 299), (293, 296, 298, 299), (301, 304, 303, 300), (300, 302, 307, 301), (303, 305, 302, 300), (304, 306, 305, 303), (306, 307, 302, 305), (301, 307, 306, 304), (309, 312, 311, 308), (308, 310, 315, 309), (311, 313, 310, 308), (312, 314, 313, 311), (314, 315, 310, 313), (309, 315, 314, 312), (317, 316, 319, 320), (316, 317, 323, 318), (319, 316, 318, 321), (320, 319, 321, 322), (322, 321, 318, 323), (317, 320, 322, 323), (325, 328, 327, 324), (324, 326, 331, 325), (327, 329, 326, 324), (328, 330, 329, 327), (330, 331, 326, 329), (325, 331, 330, 328), (333, 332, 335, 336), (332, 333, 339, 334), (335, 332, 334, 337), (336, 335, 337, 338), (338, 337, 334, 339), (333, 336, 338, 339), (344, 343, 340, 341), (341, 340, 342, 347), (340, 343, 345, 342), (346, 345, 343, 344), (347, 342, 345, 346), (344, 341, 347, 346), (349, 352, 351, 348), (348, 350, 355, 349), (351, 353, 350, 348), (352, 354, 353, 351), (354, 355, 350, 353), (349, 355, 354, 352), (357, 360, 359, 356), (356, 358, 363, 357), (359, 361, 358, 356), (360, 362, 361, 359), (362, 363, 358, 361), (357, 363, 362, 360), (365, 364, 367, 368), (364, 365, 371, 366), (367, 364, 366, 369), (368, 367, 369, 370), (370, 369, 366, 371), (365, 368, 370, 371), (373, 372, 375, 376), (372, 373, 379, 374), (375, 372, 374, 377), (376, 375, 377, 378), (378, 377, 374, 379), (373, 376, 378, 379), (381, 384, 383, 380), (380, 382, 387, 381), (383, 385, 382, 380), (384, 386, 385, 383), (386, 387, 382, 385), (381, 387, 386, 384), (389, 392, 391, 388), (388, 390, 395, 389), (391, 393, 390, 388), (392, 394, 393, 391), (394, 395, 390, 393), (389, 395, 394, 392), (397, 396, 399, 400), (396, 397, 403, 398), (399, 396, 398, 401), (400, 399, 401, 402), (402, 401, 398, 403), (397, 400, 402, 403), (405, 408, 407, 404), (404, 406, 411, 405), (407, 409, 406, 404), (408, 410, 409, 407), (410, 411, 406, 409), (405, 411, 410, 408), (413, 416, 415, 412), (412, 414, 419, 413), (415, 417, 414, 412), (416, 418, 417, 415), (418, 419, 414, 417), (413, 419, 418, 416), (421, 420, 423, 424), (420, 421, 427, 422), (423, 420, 422, 425), (424, 423, 425, 426), (426, 425, 422, 427), (421, 424, 426, 427), (429, 432, 431, 428), (428, 430, 435, 429), (431, 433, 430, 428), (432, 434, 433, 431), (434, 435, 430, 433), (429, 435, 434, 432), (437, 436, 439, 440), (436, 437, 443, 438), (439, 436, 438, 441), (440, 439, 441, 442), (442, 441, 438, 443), (437, 440, 442, 443), (448, 447, 444, 445), (445, 444, 446, 451), (444, 447, 449, 446), (450, 449, 447, 448), (451, 446, 449, 450), (448, 445, 451, 450), (453, 456, 455, 452), (452, 454, 459, 453), (455, 457, 454, 452), (456, 458, 457, 455), (458, 459, 454, 457), (453, 459, 458, 456), (461, 464, 463, 460), (460, 462, 467, 461), (463, 465, 462, 460), (464, 466, 465, 463), (466, 467, 462, 465), (461, 467, 466, 464), (469, 468, 471, 472), (468, 469, 475, 470), (471, 468, 470, 473), (472, 471, 473, 474), (474, 473, 470, 475), (469, 472, 474, 475), (477, 476, 479, 480), (476, 477, 483, 478), (479, 476, 478, 481), (480, 479, 481, 482), (482, 481, 478, 483), (477, 480, 482, 483), (485, 488, 487, 484), (484, 486, 491, 485), (487, 489, 486, 484), (488, 490, 489, 487), (490, 491, 486, 489), (485, 491, 490, 488), (493, 496, 495, 492), (492, 494, 499, 493), (495, 497, 494, 492), (496, 498, 497, 495), (498, 499, 494, 497), (493, 499, 498, 496), (501, 500, 503, 504), (500, 501, 507, 502), (503, 500, 502, 505), (504, 503, 505, 506), (506, 505, 502, 507), (501, 504, 506, 507), (509, 512, 511, 508), (508, 510, 515, 509), (511, 513, 510, 508), (512, 514, 513, 511), (514, 515, 510, 513), (509, 515, 514, 512), (517, 520, 519, 516), (516, 518, 523, 517), (519, 521, 518, 516), (520, 522, 521, 519), (522, 523, 518, 521), (517, 523, 522, 520), (525, 524, 527, 528), (524, 525, 531, 526), (527, 524, 526, 529), (528, 527, 529, 530), (530, 529, 526, 531), (525, 528, 530, 531), (533, 536, 535, 532), (532, 534, 539, 533), (535, 537, 534, 532), (536, 538, 537, 535), (538, 539, 534, 537), (533, 539, 538, 536), (541, 540, 543, 544), (540, 541, 547, 542), (543, 540, 542, 545), (544, 543, 545, 546), (546, 545, 542, 547), (541, 544, 546, 547), (552, 551, 548, 549), (549, 548, 550, 555), (548, 551, 553, 550), (554, 553, 551, 552), (555, 550, 553, 554), (552, 549, 555, 554), (557, 560, 559, 556), (556, 558, 563, 557), (559, 561, 558, 556), (560, 562, 561, 559), (562, 563, 558, 561), (557, 563, 562, 560), (565, 568, 567, 564), (564, 566, 571, 565), (567, 569, 566, 564), (568, 570, 569, 567), (570, 571, 566, 569), (565, 571, 570, 568), (573, 572, 575, 576), (572, 573, 579, 574), (575, 572, 574, 577), (576, 575, 577, 578), (578, 577, 574, 579), (573, 576, 578, 579), (581, 580, 583, 584), (580, 581, 587, 582), (583, 580, 582, 585), (584, 583, 585, 586), (586, 585, 582, 587), (581, 584, 586, 587), (589, 592, 591, 588), (588, 590, 595, 589), (591, 593, 590, 588), (592, 594, 593, 591), (594, 595, 590, 593), (589, 595, 594, 592), (597, 600, 599, 596), (596, 598, 603, 597), (599, 601, 598, 596), (600, 602, 601, 599), (602, 603, 598, 601), (597, 603, 602, 600), (605, 604, 607, 608), (604, 605, 611, 606), (607, 604, 606, 609), (608, 607, 609, 610), (610, 609, 606, 611), (605, 608, 610, 611), (613, 616, 615, 612), (612, 614, 619, 613), (615, 617, 614, 612), (616, 618, 617, 615), (618, 619, 614, 617), (613, 619, 618, 616), (621, 624, 623, 620), (620, 622, 627, 621), (623, 625, 622, 620), (624, 626, 625, 623), (626, 627, 622, 625), (621, 627, 626, 624), (629, 628, 631, 632), (628, 629, 635, 630), (631, 628, 630, 633), (632, 631, 633, 634), (634, 633, 630, 635), (629, 632, 634, 635), (637, 638, 640, 639), (639, 640, 644, 643), (643, 644, 642, 641), (641, 642, 638, 637), (639, 643, 641, 637), (644, 640, 638, 642), (645, 646, 648, 647), (647, 648, 652, 651), (651, 652, 650, 649), (649, 650, 646, 645), (647, 651, 649, 645), (652, 648, 646, 650), (653, 654, 656, 655), (655, 656, 660, 659), (659, 660, 658, 657), (657, 658, 654, 653), (655, 659, 657, 653), (660, 656, 654, 658), (661, 662, 664, 663), (663, 664, 668, 667), (667, 668, 666, 665), (665, 666, 662, 661), (663, 667, 665, 661), (668, 664, 662, 666)])
me_cube_102.polygons.foreach_set('material_index', [0, 1, 1, 1, 1, 1, 1, 1, 1, 1, 1, 1, 1, 1, 1, 1, 1, 1, 1, 1, 1, 1, 1, 1, 1, 1, 1, 1, 1, 1, 1, 1, 1, 1, 1, 1, 1, 1, 1, 1, 1, 1, 1, 1, 1, 1, 1, 1, 1, 1, 1, 1, 1, 1, 1, 1, 1, 1, 1, 1, 1, 1, 1, 1, 1, 1, 1, 1, 1, 1, 1, 1, 1, 1, 1, 1, 1, 1, 1, 1, 1, 1, 1, 1, 1, 1, 1, 1, 1, 1, 1, 1, 1, 1, 1, 1, 1, 1, 1, 1, 1, 1, 1, 1, 1, 1, 1, 1, 1, 1, 1, 1, 1, 1, 1, 1, 1, 1, 1, 1, 1, 1, 1, 1, 1, 1, 1, 1, 1, 1, 1, 1, 1, 1, 1, 1, 1, 1, 1, 1, 1, 1, 1, 1, 1, 1, 1, 1, 1, 1, 1, 1, 1, 1, 1, 1, 1, 1, 1, 1, 1, 1, 1, 1, 1, 1, 1, 1, 1, 1, 1, 1, 1, 1, 1, 1, 1, 1, 1, 1, 1, 1, 1, 1, 1, 1, 1, 1, 1, 1, 1, 1, 1, 1, 1, 1, 1, 1, 1, 1, 1, 1, 1, 1, 1, 1, 1, 1, 1, 1, 1, 1, 1, 1, 1, 1, 1, 1, 1, 1, 1, 1, 1, 1, 1, 1, 1, 1, 1, 1, 1, 1, 1, 1, 1, 1, 1, 1, 1, 1, 1, 1, 1, 1, 1, 1, 1, 1, 1, 1, 1, 1, 1, 1, 1, 1, 1, 1, 1, 1, 1, 1, 1, 1, 1, 1, 1, 1, 1, 1, 1, 1, 1, 1, 1, 1, 1, 1, 1, 1, 1, 1, 1, 1, 1, 1, 1, 1, 1, 1, 1, 1, 1, 1, 1, 1, 1, 1, 1, 1, 1, 1, 1, 1, 1, 1, 1, 1, 1, 1, 1, 1, 1, 1, 1, 1, 1, 1, 1, 1, 1, 1, 1, 1, 1, 1, 1, 1, 1, 1, 1, 1, 1, 1, 1, 1, 1, 1, 1, 1, 1, 1, 1, 1, 1, 1, 1, 1, 1, 1, 1, 1, 1, 1, 1, 1, 1, 1, 1, 1, 1, 1, 1, 1, 1, 1, 1, 1, 1, 1, 1, 1, 1, 1, 1, 1, 1, 1, 1, 1, 1, 1, 1, 1, 1, 1, 1, 1, 1, 1, 1, 1, 1, 1, 1, 1, 1, 1, 1, 1, 1, 1, 1, 1, 1, 1, 1, 1, 1, 1, 1, 1, 1, 1, 1, 1, 1, 1, 1, 1, 1, 1, 1, 1, 1, 1, 1, 1, 1, 1, 1, 1, 1, 1, 1, 1, 1, 1, 1, 1, 1, 1, 1, 1, 1, 1, 1, 1, 1, 1, 1, 1, 1, 1, 1, 1, 1, 1, 1, 1, 1, 1, 1, 1, 1, 1, 1, 1, 1, 1, 1, 1, 1, 1, 1, 1, 1, 1, 1, 1, 1, 1, 1, 1, 1, 1, 1, 1, 1, 1, 1, 1, 1, 1, 1, 1, 1, 1, 1])
_uv = me_cube_102.uv_layers.new(name='UVMap')
_uv.uv.foreach_set('vector', [0.0, 0.0, 1.0, 0.0, 1.0, 1.0, 0.0, 1.0, 0.125, 0.5, 0.375, 0.5, 0.375, 0.75, 0.125, 0.75, 0.375, 0.0, 0.625, 0.0, 0.625, 0.25, 0.375, 0.25, 0.375, 0.75, 0.625, 0.75, 0.625, 1.0, 0.375, 1.0, 0.375, 0.5, 0.625, 0.5, 0.625, 0.75, 0.375, 0.75, 0.625, 0.5, 0.875, 0.5, 0.875, 0.75, 0.625, 0.75, 0.375, 0.25, 0.625, 0.25, 0.625, 0.5, 0.375, 0.5, 0.125, 0.5, 0.125, 0.75, 0.375, 0.75, 0.375, 0.5, 0.375, 0.0, 0.375, 0.25, 0.625, 0.25, 0.625, 0.0, 0.375, 0.75, 0.375, 1.0, 0.625, 1.0, 0.625, 0.75, 0.375, 0.5, 0.375, 0.75, 0.625, 0.75, 0.625, 0.5, 0.625, 0.5, 0.625, 0.75, 0.875, 0.75, 0.875, 0.5, 0.375, 0.25, 0.375, 0.5, 0.625, 0.5, 0.625, 0.25, 0.375, 0.25, 0.625, 0.25, 0.625, 0.5, 0.375, 0.5, 0.375, 0.5, 0.625, 0.5, 0.625, 0.75, 0.375, 0.75, 0.625, 0.5, 0.875, 0.5, 0.875, 0.75, 0.625, 0.75, 0.375, 0.0, 0.625, 0.0, 0.625, 0.25, 0.375, 0.25, 0.375, 0.75, 0.625, 0.75, 0.625, 1.0, 0.375, 1.0, 0.125, 0.5, 0.375, 0.5, 0.375, 0.75, 0.125, 0.75, 0.125, 0.5, 0.375, 0.5, 0.375, 0.75, 0.125, 0.75, 0.375, 0.0, 0.625, 0.0, 0.625, 0.25, 0.375, 0.25, 0.375, 0.75, 0.625, 0.75, 0.625, 1.0, 0.375, 1.0, 0.375, 0.5, 0.625, 0.5, 0.625, 0.75, 0.375, 0.75, 0.625, 0.5, 0.875, 0.5, 0.875, 0.75, 0.625, 0.75, 0.375, 0.25, 0.625, 0.25, 0.625, 0.5, 0.375, 0.5, 0.125, 0.5, 0.375, 0.5, 0.375, 0.75, 0.125, 0.75, 0.375, 0.0, 0.625, 0.0, 0.625, 0.25, 0.375, 0.25, 0.375, 0.75, 0.625, 0.75, 0.625, 1.0, 0.375, 1.0, 0.375, 0.5, 0.625, 0.5, 0.625, 0.75, 0.375, 0.75, 0.625, 0.5, 0.875, 0.5, 0.875, 0.75, 0.625, 0.75, 0.375, 0.25, 0.625, 0.25, 0.625, 0.5, 0.375, 0.5, 0.125, 0.5, 0.125, 0.75, 0.375, 0.75, 0.375, 0.5, 0.375, 0.0, 0.375, 0.25, 0.625, 0.25, 0.625, 0.0, 0.375, 0.75, 0.375, 1.0, 0.625, 1.0, 0.625, 0.75, 0.375, 0.5, 0.375, 0.75, 0.625, 0.75, 0.625, 0.5, 0.625, 0.5, 0.625, 0.75, 0.875, 0.75, 0.875, 0.5, 0.375, 0.25, 0.375, 0.5, 0.625, 0.5, 0.625, 0.25, 0.125, 0.5, 0.125, 0.75, 0.375, 0.75, 0.375, 0.5, 0.375, 0.0, 0.375, 0.25, 0.625, 0.25, 0.625, 0.0, 0.375, 0.75, 0.375, 1.0, 0.625, 1.0, 0.625, 0.75, 0.375, 0.5, 0.375, 0.75, 0.625, 0.75, 0.625, 0.5, 0.625, 0.5, 0.625, 0.75, 0.875, 0.75, 0.875, 0.5, 0.375, 0.25, 0.375, 0.5, 0.625, 0.5, 0.625, 0.25, 0.125, 0.5, 0.375, 0.5, 0.375, 0.75, 0.125, 0.75, 0.375, 0.0, 0.625, 0.0, 0.625, 0.25, 0.375, 0.25, 0.375, 0.75, 0.625, 0.75, 0.625, 1.0, 0.375, 1.0, 0.375, 0.5, 0.625, 0.5, 0.625, 0.75, 0.375, 0.75, 0.625, 0.5, 0.875, 0.5, 0.875, 0.75, 0.625, 0.75, 0.375, 0.25, 0.625, 0.25, 0.625, 0.5, 0.375, 0.5, 0.125, 0.5, 0.375, 0.5, 0.375, 0.75, 0.125, 0.75, 0.375, 0.0, 0.625, 0.0, 0.625, 0.25, 0.375, 0.25, 0.375, 0.75, 0.625, 0.75, 0.625, 1.0, 0.375, 1.0, 0.375, 0.5, 0.625, 0.5, 0.625, 0.75, 0.375, 0.75, 0.625, 0.5, 0.875, 0.5, 0.875, 0.75, 0.625, 0.75, 0.375, 0.25, 0.625, 0.25, 0.625, 0.5, 0.375, 0.5, 0.125, 0.5, 0.125, 0.75, 0.375, 0.75, 0.375, 0.5, 0.375, 0.0, 0.375, 0.25, 0.625, 0.25, 0.625, 0.0, 0.375, 0.75, 0.375, 1.0, 0.625, 1.0, 0.625, 0.75, 0.375, 0.5, 0.375, 0.75, 0.625, 0.75, 0.625, 0.5, 0.625, 0.5, 0.625, 0.75, 0.875, 0.75, 0.875, 0.5, 0.375, 0.25, 0.375, 0.5, 0.625, 0.5, 0.625, 0.25, 0.125, 0.5, 0.375, 0.5, 0.375, 0.75, 0.125, 0.75, 0.375, 0.0, 0.625, 0.0, 0.625, 0.25, 0.375, 0.25, 0.375, 0.75, 0.625, 0.75, 0.625, 1.0, 0.375, 1.0, 0.375, 0.5, 0.625, 0.5, 0.625, 0.75, 0.375, 0.75, 0.625, 0.5, 0.875, 0.5, 0.875, 0.75, 0.625, 0.75, 0.375, 0.25, 0.625, 0.25, 0.625, 0.5, 0.375, 0.5, 0.125, 0.5, 0.375, 0.5, 0.375, 0.75, 0.125, 0.75, 0.375, 0.0, 0.625, 0.0, 0.625, 0.25, 0.375, 0.25, 0.375, 0.75, 0.625, 0.75, 0.625, 1.0, 0.375, 1.0, 0.375, 0.5, 0.625, 0.5, 0.625, 0.75, 0.375, 0.75, 0.625, 0.5, 0.875, 0.5, 0.875, 0.75, 0.625, 0.75, 0.375, 0.25, 0.625, 0.25, 0.625, 0.5, 0.375, 0.5, 0.125, 0.5, 0.125, 0.75, 0.375, 0.75, 0.375, 0.5, 0.375, 0.0, 0.375, 0.25, 0.625, 0.25, 0.625, 0.0, 0.375, 0.75, 0.375, 1.0, 0.625, 1.0, 0.625, 0.75, 0.375, 0.5, 0.375, 0.75, 0.625, 0.75, 0.625, 0.5, 0.625, 0.5, 0.625, 0.75, 0.875, 0.75, 0.875, 0.5, 0.375, 0.25, 0.375, 0.5, 0.625, 0.5, 0.625, 0.25, 0.125, 0.5, 0.375, 0.5, 0.375, 0.75, 0.125, 0.75, 0.375, 0.0, 0.625, 0.0, 0.625, 0.25, 0.375, 0.25, 0.375, 0.75, 0.625, 0.75, 0.625, 1.0, 0.375, 1.0, 0.375, 0.5, 0.625, 0.5, 0.625, 0.75, 0.375, 0.75, 0.625, 0.5, 0.875, 0.5, 0.875, 0.75, 0.625, 0.75, 0.375, 0.25, 0.625, 0.25, 0.625, 0.5, 0.375, 0.5, 0.125, 0.5, 0.125, 0.75, 0.375, 0.75, 0.375, 0.5, 0.375, 0.0, 0.375, 0.25, 0.625, 0.25, 0.625, 0.0, 0.375, 0.75, 0.375, 1.0, 0.625, 1.0, 0.625, 0.75, 0.375, 0.5, 0.375, 0.75, 0.625, 0.75, 0.625, 0.5, 0.625, 0.5, 0.625, 0.75, 0.875, 0.75, 0.875, 0.5, 0.375, 0.25, 0.375, 0.5, 0.625, 0.5, 0.625, 0.25, 0.375, 0.25, 0.625, 0.25, 0.625, 0.5, 0.375, 0.5, 0.375, 0.5, 0.625, 0.5, 0.625, 0.75, 0.375, 0.75, 0.625, 0.5, 0.875, 0.5, 0.875, 0.75, 0.625, 0.75, 0.375, 0.0, 0.625, 0.0, 0.625, 0.25, 0.375, 0.25, 0.375, 0.75, 0.625, 0.75, 0.625, 1.0, 0.375, 1.0, 0.125, 0.5, 0.375, 0.5, 0.375, 0.75, 0.125, 0.75, 0.125, 0.5, 0.375, 0.5, 0.375, 0.75, 0.125, 0.75, 0.375, 0.0, 0.625, 0.0, 0.625, 0.25, 0.375, 0.25, 0.375, 0.75, 0.625, 0.75, 0.625, 1.0, 0.375, 1.0, 0.375, 0.5, 0.625, 0.5, 0.625, 0.75, 0.375, 0.75, 0.625, 0.5, 0.875, 0.5, 0.875, 0.75, 0.625, 0.75, 0.375, 0.25, 0.625, 0.25, 0.625, 0.5, 0.375, 0.5, 0.125, 0.5, 0.375, 0.5, 0.375, 0.75, 0.125, 0.75, 0.375, 0.0, 0.625, 0.0, 0.625, 0.25, 0.375, 0.25, 0.375, 0.75, 0.625, 0.75, 0.625, 1.0, 0.375, 1.0, 0.375, 0.5, 0.625, 0.5, 0.625, 0.75, 0.375, 0.75, 0.625, 0.5, 0.875, 0.5, 0.875, 0.75, 0.625, 0.75, 0.375, 0.25, 0.625, 0.25, 0.625, 0.5, 0.375, 0.5, 0.125, 0.5, 0.125, 0.75, 0.375, 0.75, 0.375, 0.5, 0.375, 0.0, 0.375, 0.25, 0.625, 0.25, 0.625, 0.0, 0.375, 0.75, 0.375, 1.0, 0.625, 1.0, 0.625, 0.75, 0.375, 0.5, 0.375, 0.75, 0.625, 0.75, 0.625, 0.5, 0.625, 0.5, 0.625, 0.75, 0.875, 0.75, 0.875, 0.5, 0.375, 0.25, 0.375, 0.5, 0.625, 0.5, 0.625, 0.25, 0.125, 0.5, 0.125, 0.75, 0.375, 0.75, 0.375, 0.5, 0.375, 0.0, 0.375, 0.25, 0.625, 0.25, 0.625, 0.0, 0.375, 0.75, 0.375, 1.0, 0.625, 1.0, 0.625, 0.75, 0.375, 0.5, 0.375, 0.75, 0.625, 0.75, 0.625, 0.5, 0.625, 0.5, 0.625, 0.75, 0.875, 0.75, 0.875, 0.5, 0.375, 0.25, 0.375, 0.5, 0.625, 0.5, 0.625, 0.25, 0.125, 0.5, 0.375, 0.5, 0.375, 0.75, 0.125, 0.75, 0.375, 0.0, 0.625, 0.0, 0.625, 0.25, 0.375, 0.25, 0.375, 0.75, 0.625, 0.75, 0.625, 1.0, 0.375, 1.0, 0.375, 0.5, 0.625, 0.5, 0.625, 0.75, 0.375, 0.75, 0.625, 0.5, 0.875, 0.5, 0.875, 0.75, 0.625, 0.75, 0.375, 0.25, 0.625, 0.25, 0.625, 0.5, 0.375, 0.5, 0.125, 0.5, 0.375, 0.5, 0.375, 0.75, 0.125, 0.75, 0.375, 0.0, 0.625, 0.0, 0.625, 0.25, 0.375, 0.25, 0.375, 0.75, 0.625, 0.75, 0.625, 1.0, 0.375, 1.0, 0.375, 0.5, 0.625, 0.5, 0.625, 0.75, 0.375, 0.75, 0.625, 0.5, 0.875, 0.5, 0.875, 0.75, 0.625, 0.75, 0.375, 0.25, 0.625, 0.25, 0.625, 0.5, 0.375, 0.5, 0.125, 0.5, 0.125, 0.75, 0.375, 0.75, 0.375, 0.5, 0.375, 0.0, 0.375, 0.25, 0.625, 0.25, 0.625, 0.0, 0.375, 0.75, 0.375, 1.0, 0.625, 1.0, 0.625, 0.75, 0.375, 0.5, 0.375, 0.75, 0.625, 0.75, 0.625, 0.5, 0.625, 0.5, 0.625, 0.75, 0.875, 0.75, 0.875, 0.5, 0.375, 0.25, 0.375, 0.5, 0.625, 0.5, 0.625, 0.25, 0.125, 0.5, 0.375, 0.5, 0.375, 0.75, 0.125, 0.75, 0.375, 0.0, 0.625, 0.0, 0.625, 0.25, 0.375, 0.25, 0.375, 0.75, 0.625, 0.75, 0.625, 1.0, 0.375, 1.0, 0.375, 0.5, 0.625, 0.5, 0.625, 0.75, 0.375, 0.75, 0.625, 0.5, 0.875, 0.5, 0.875, 0.75, 0.625, 0.75, 0.375, 0.25, 0.625, 0.25, 0.625, 0.5, 0.375, 0.5, 0.125, 0.5, 0.375, 0.5, 0.375, 0.75, 0.125, 0.75, 0.375, 0.0, 0.625, 0.0, 0.625, 0.25, 0.375, 0.25, 0.375, 0.75, 0.625, 0.75, 0.625, 1.0, 0.375, 1.0, 0.375, 0.5, 0.625, 0.5, 0.625, 0.75, 0.375, 0.75, 0.625, 0.5, 0.875, 0.5, 0.875, 0.75, 0.625, 0.75, 0.375, 0.25, 0.625, 0.25, 0.625, 0.5, 0.375, 0.5, 0.125, 0.5, 0.125, 0.75, 0.375, 0.75, 0.375, 0.5, 0.375, 0.0, 0.375, 0.25, 0.625, 0.25, 0.625, 0.0, 0.375, 0.75, 0.375, 1.0, 0.625, 1.0, 0.625, 0.75, 0.375, 0.5, 0.375, 0.75, 0.625, 0.75, 0.625, 0.5, 0.625, 0.5, 0.625, 0.75, 0.875, 0.75, 0.875, 0.5, 0.375, 0.25, 0.375, 0.5, 0.625, 0.5, 0.625, 0.25, 0.125, 0.5, 0.375, 0.5, 0.375, 0.75, 0.125, 0.75, 0.375, 0.0, 0.625, 0.0, 0.625, 0.25, 0.375, 0.25, 0.375, 0.75, 0.625, 0.75, 0.625, 1.0, 0.375, 1.0, 0.375, 0.5, 0.625, 0.5, 0.625, 0.75, 0.375, 0.75, 0.625, 0.5, 0.875, 0.5, 0.875, 0.75, 0.625, 0.75, 0.375, 0.25, 0.625, 0.25, 0.625, 0.5, 0.375, 0.5, 0.125, 0.5, 0.375, 0.5, 0.375, 0.75, 0.125, 0.75, 0.375, 0.0, 0.625, 0.0, 0.625, 0.25, 0.375, 0.25, 0.375, 0.75, 0.625, 0.75, 0.625, 1.0, 0.375, 1.0, 0.375, 0.5, 0.625, 0.5, 0.625, 0.75, 0.375, 0.75, 0.625, 0.5, 0.875, 0.5, 0.875, 0.75, 0.625, 0.75, 0.375, 0.25, 0.625, 0.25, 0.625, 0.5, 0.375, 0.5, 0.125, 0.5, 0.125, 0.75, 0.375, 0.75, 0.375, 0.5, 0.375, 0.0, 0.375, 0.25, 0.625, 0.25, 0.625, 0.0, 0.375, 0.75, 0.375, 1.0, 0.625, 1.0, 0.625, 0.75, 0.375, 0.5, 0.375, 0.75, 0.625, 0.75, 0.625, 0.5, 0.625, 0.5, 0.625, 0.75, 0.875, 0.75, 0.875, 0.5, 0.375, 0.25, 0.375, 0.5, 0.625, 0.5, 0.625, 0.25, 0.375, 0.25, 0.625, 0.25, 0.625, 0.5, 0.375, 0.5, 0.375, 0.5, 0.625, 0.5, 0.625, 0.75, 0.375, 0.75, 0.625, 0.5, 0.875, 0.5, 0.875, 0.75, 0.625, 0.75, 0.375, 0.0, 0.625, 0.0, 0.625, 0.25, 0.375, 0.25, 0.375, 0.75, 0.625, 0.75, 0.625, 1.0, 0.375, 1.0, 0.125, 0.5, 0.375, 0.5, 0.375, 0.75, 0.125, 0.75, 0.125, 0.5, 0.375, 0.5, 0.375, 0.75, 0.125, 0.75, 0.375, 0.0, 0.625, 0.0, 0.625, 0.25, 0.375, 0.25, 0.375, 0.75, 0.625, 0.75, 0.625, 1.0, 0.375, 1.0, 0.375, 0.5, 0.625, 0.5, 0.625, 0.75, 0.375, 0.75, 0.625, 0.5, 0.875, 0.5, 0.875, 0.75, 0.625, 0.75, 0.375, 0.25, 0.625, 0.25, 0.625, 0.5, 0.375, 0.5, 0.125, 0.5, 0.375, 0.5, 0.375, 0.75, 0.125, 0.75, 0.375, 0.0, 0.625, 0.0, 0.625, 0.25, 0.375, 0.25, 0.375, 0.75, 0.625, 0.75, 0.625, 1.0, 0.375, 1.0, 0.375, 0.5, 0.625, 0.5, 0.625, 0.75, 0.375, 0.75, 0.625, 0.5, 0.875, 0.5, 0.875, 0.75, 0.625, 0.75, 0.375, 0.25, 0.625, 0.25, 0.625, 0.5, 0.375, 0.5, 0.125, 0.5, 0.125, 0.75, 0.375, 0.75, 0.375, 0.5, 0.375, 0.0, 0.375, 0.25, 0.625, 0.25, 0.625, 0.0, 0.375, 0.75, 0.375, 1.0, 0.625, 1.0, 0.625, 0.75, 0.375, 0.5, 0.375, 0.75, 0.625, 0.75, 0.625, 0.5, 0.625, 0.5, 0.625, 0.75, 0.875, 0.75, 0.875, 0.5, 0.375, 0.25, 0.375, 0.5, 0.625, 0.5, 0.625, 0.25, 0.125, 0.5, 0.125, 0.75, 0.375, 0.75, 0.375, 0.5, 0.375, 0.0, 0.375, 0.25, 0.625, 0.25, 0.625, 0.0, 0.375, 0.75, 0.375, 1.0, 0.625, 1.0, 0.625, 0.75, 0.375, 0.5, 0.375, 0.75, 0.625, 0.75, 0.625, 0.5, 0.625, 0.5, 0.625, 0.75, 0.875, 0.75, 0.875, 0.5, 0.375, 0.25, 0.375, 0.5, 0.625, 0.5, 0.625, 0.25, 0.125, 0.5, 0.375, 0.5, 0.375, 0.75, 0.125, 0.75, 0.375, 0.0, 0.625, 0.0, 0.625, 0.25, 0.375, 0.25, 0.375, 0.75, 0.625, 0.75, 0.625, 1.0, 0.375, 1.0, 0.375, 0.5, 0.625, 0.5, 0.625, 0.75, 0.375, 0.75, 0.625, 0.5, 0.875, 0.5, 0.875, 0.75, 0.625, 0.75, 0.375, 0.25, 0.625, 0.25, 0.625, 0.5, 0.375, 0.5, 0.125, 0.5, 0.375, 0.5, 0.375, 0.75, 0.125, 0.75, 0.375, 0.0, 0.625, 0.0, 0.625, 0.25, 0.375, 0.25, 0.375, 0.75, 0.625, 0.75, 0.625, 1.0, 0.375, 1.0, 0.375, 0.5, 0.625, 0.5, 0.625, 0.75, 0.375, 0.75, 0.625, 0.5, 0.875, 0.5, 0.875, 0.75, 0.625, 0.75, 0.375, 0.25, 0.625, 0.25, 0.625, 0.5, 0.375, 0.5, 0.125, 0.5, 0.125, 0.75, 0.375, 0.75, 0.375, 0.5, 0.375, 0.0, 0.375, 0.25, 0.625, 0.25, 0.625, 0.0, 0.375, 0.75, 0.375, 1.0, 0.625, 1.0, 0.625, 0.75, 0.375, 0.5, 0.375, 0.75, 0.625, 0.75, 0.625, 0.5, 0.625, 0.5, 0.625, 0.75, 0.875, 0.75, 0.875, 0.5, 0.375, 0.25, 0.375, 0.5, 0.625, 0.5, 0.625, 0.25, 0.125, 0.5, 0.375, 0.5, 0.375, 0.75, 0.125, 0.75, 0.375, 0.0, 0.625, 0.0, 0.625, 0.25, 0.375, 0.25, 0.375, 0.75, 0.625, 0.75, 0.625, 1.0, 0.375, 1.0, 0.375, 0.5, 0.625, 0.5, 0.625, 0.75, 0.375, 0.75, 0.625, 0.5, 0.875, 0.5, 0.875, 0.75, 0.625, 0.75, 0.375, 0.25, 0.625, 0.25, 0.625, 0.5, 0.375, 0.5, 0.125, 0.5, 0.375, 0.5, 0.375, 0.75, 0.125, 0.75, 0.375, 0.0, 0.625, 0.0, 0.625, 0.25, 0.375, 0.25, 0.375, 0.75, 0.625, 0.75, 0.625, 1.0, 0.375, 1.0, 0.375, 0.5, 0.625, 0.5, 0.625, 0.75, 0.375, 0.75, 0.625, 0.5, 0.875, 0.5, 0.875, 0.75, 0.625, 0.75, 0.375, 0.25, 0.625, 0.25, 0.625, 0.5, 0.375, 0.5, 0.125, 0.5, 0.125, 0.75, 0.375, 0.75, 0.375, 0.5, 0.375, 0.0, 0.375, 0.25, 0.625, 0.25, 0.625, 0.0, 0.375, 0.75, 0.375, 1.0, 0.625, 1.0, 0.625, 0.75, 0.375, 0.5, 0.375, 0.75, 0.625, 0.75, 0.625, 0.5, 0.625, 0.5, 0.625, 0.75, 0.875, 0.75, 0.875, 0.5, 0.375, 0.25, 0.375, 0.5, 0.625, 0.5, 0.625, 0.25, 0.125, 0.5, 0.375, 0.5, 0.375, 0.75, 0.125, 0.75, 0.375, 0.0, 0.625, 0.0, 0.625, 0.25, 0.375, 0.25, 0.375, 0.75, 0.625, 0.75, 0.625, 1.0, 0.375, 1.0, 0.375, 0.5, 0.625, 0.5, 0.625, 0.75, 0.375, 0.75, 0.625, 0.5, 0.875, 0.5, 0.875, 0.75, 0.625, 0.75, 0.375, 0.25, 0.625, 0.25, 0.625, 0.5, 0.375, 0.5, 0.125, 0.5, 0.125, 0.75, 0.375, 0.75, 0.375, 0.5, 0.375, 0.0, 0.375, 0.25, 0.625, 0.25, 0.625, 0.0, 0.375, 0.75, 0.375, 1.0, 0.625, 1.0, 0.625, 0.75, 0.375, 0.5, 0.375, 0.75, 0.625, 0.75, 0.625, 0.5, 0.625, 0.5, 0.625, 0.75, 0.875, 0.75, 0.875, 0.5, 0.375, 0.25, 0.375, 0.5, 0.625, 0.5, 0.625, 0.25, 0.375, 0.25, 0.625, 0.25, 0.625, 0.5, 0.375, 0.5, 0.375, 0.5, 0.625, 0.5, 0.625, 0.75, 0.375, 0.75, 0.625, 0.5, 0.875, 0.5, 0.875, 0.75, 0.625, 0.75, 0.375, 0.0, 0.625, 0.0, 0.625, 0.25, 0.375, 0.25, 0.375, 0.75, 0.625, 0.75, 0.625, 1.0, 0.375, 1.0, 0.125, 0.5, 0.375, 0.5, 0.375, 0.75, 0.125, 0.75, 0.125, 0.5, 0.375, 0.5, 0.375, 0.75, 0.125, 0.75, 0.375, 0.0, 0.625, 0.0, 0.625, 0.25, 0.375, 0.25, 0.375, 0.75, 0.625, 0.75, 0.625, 1.0, 0.375, 1.0, 0.375, 0.5, 0.625, 0.5, 0.625, 0.75, 0.375, 0.75, 0.625, 0.5, 0.875, 0.5, 0.875, 0.75, 0.625, 0.75, 0.375, 0.25, 0.625, 0.25, 0.625, 0.5, 0.375, 0.5, 0.125, 0.5, 0.375, 0.5, 0.375, 0.75, 0.125, 0.75, 0.375, 0.0, 0.625, 0.0, 0.625, 0.25, 0.375, 0.25, 0.375, 0.75, 0.625, 0.75, 0.625, 1.0, 0.375, 1.0, 0.375, 0.5, 0.625, 0.5, 0.625, 0.75, 0.375, 0.75, 0.625, 0.5, 0.875, 0.5, 0.875, 0.75, 0.625, 0.75, 0.375, 0.25, 0.625, 0.25, 0.625, 0.5, 0.375, 0.5, 0.125, 0.5, 0.125, 0.75, 0.375, 0.75, 0.375, 0.5, 0.375, 0.0, 0.375, 0.25, 0.625, 0.25, 0.625, 0.0, 0.375, 0.75, 0.375, 1.0, 0.625, 1.0, 0.625, 0.75, 0.375, 0.5, 0.375, 0.75, 0.625, 0.75, 0.625, 0.5, 0.625, 0.5, 0.625, 0.75, 0.875, 0.75, 0.875, 0.5, 0.375, 0.25, 0.375, 0.5, 0.625, 0.5, 0.625, 0.25, 0.125, 0.5, 0.125, 0.75, 0.375, 0.75, 0.375, 0.5, 0.375, 0.0, 0.375, 0.25, 0.625, 0.25, 0.625, 0.0, 0.375, 0.75, 0.375, 1.0, 0.625, 1.0, 0.625, 0.75, 0.375, 0.5, 0.375, 0.75, 0.625, 0.75, 0.625, 0.5, 0.625, 0.5, 0.625, 0.75, 0.875, 0.75, 0.875, 0.5, 0.375, 0.25, 0.375, 0.5, 0.625, 0.5, 0.625, 0.25, 0.125, 0.5, 0.375, 0.5, 0.375, 0.75, 0.125, 0.75, 0.375, 0.0, 0.625, 0.0, 0.625, 0.25, 0.375, 0.25, 0.375, 0.75, 0.625, 0.75, 0.625, 1.0, 0.375, 1.0, 0.375, 0.5, 0.625, 0.5, 0.625, 0.75, 0.375, 0.75, 0.625, 0.5, 0.875, 0.5, 0.875, 0.75, 0.625, 0.75, 0.375, 0.25, 0.625, 0.25, 0.625, 0.5, 0.375, 0.5, 0.125, 0.5, 0.375, 0.5, 0.375, 0.75, 0.125, 0.75, 0.375, 0.0, 0.625, 0.0, 0.625, 0.25, 0.375, 0.25, 0.375, 0.75, 0.625, 0.75, 0.625, 1.0, 0.375, 1.0, 0.375, 0.5, 0.625, 0.5, 0.625, 0.75, 0.375, 0.75, 0.625, 0.5, 0.875, 0.5, 0.875, 0.75, 0.625, 0.75, 0.375, 0.25, 0.625, 0.25, 0.625, 0.5, 0.375, 0.5, 0.125, 0.5, 0.125, 0.75, 0.375, 0.75, 0.375, 0.5, 0.375, 0.0, 0.375, 0.25, 0.625, 0.25, 0.625, 0.0, 0.375, 0.75, 0.375, 1.0, 0.625, 1.0, 0.625, 0.75, 0.375, 0.5, 0.375, 0.75, 0.625, 0.75, 0.625, 0.5, 0.625, 0.5, 0.625, 0.75, 0.875, 0.75, 0.875, 0.5, 0.375, 0.25, 0.375, 0.5, 0.625, 0.5, 0.625, 0.25, 0.125, 0.5, 0.375, 0.5, 0.375, 0.75, 0.125, 0.75, 0.375, 0.0, 0.625, 0.0, 0.625, 0.25, 0.375, 0.25, 0.375, 0.75, 0.625, 0.75, 0.625, 1.0, 0.375, 1.0, 0.375, 0.5, 0.625, 0.5, 0.625, 0.75, 0.375, 0.75, 0.625, 0.5, 0.875, 0.5, 0.875, 0.75, 0.625, 0.75, 0.375, 0.25, 0.625, 0.25, 0.625, 0.5, 0.375, 0.5, 0.125, 0.5, 0.375, 0.5, 0.375, 0.75, 0.125, 0.75, 0.375, 0.0, 0.625, 0.0, 0.625, 0.25, 0.375, 0.25, 0.375, 0.75, 0.625, 0.75, 0.625, 1.0, 0.375, 1.0, 0.375, 0.5, 0.625, 0.5, 0.625, 0.75, 0.375, 0.75, 0.625, 0.5, 0.875, 0.5, 0.875, 0.75, 0.625, 0.75, 0.375, 0.25, 0.625, 0.25, 0.625, 0.5, 0.375, 0.5, 0.125, 0.5, 0.125, 0.75, 0.375, 0.75, 0.375, 0.5, 0.375, 0.0, 0.375, 0.25, 0.625, 0.25, 0.625, 0.0, 0.375, 0.75, 0.375, 1.0, 0.625, 1.0, 0.625, 0.75, 0.375, 0.5, 0.375, 0.75, 0.625, 0.75, 0.625, 0.5, 0.625, 0.5, 0.625, 0.75, 0.875, 0.75, 0.875, 0.5, 0.375, 0.25, 0.375, 0.5, 0.625, 0.5, 0.625, 0.25, 0.125, 0.5, 0.375, 0.5, 0.375, 0.75, 0.125, 0.75, 0.375, 0.0, 0.625, 0.0, 0.625, 0.25, 0.375, 0.25, 0.375, 0.75, 0.625, 0.75, 0.625, 1.0, 0.375, 1.0, 0.375, 0.5, 0.625, 0.5, 0.625, 0.75, 0.375, 0.75, 0.625, 0.5, 0.875, 0.5, 0.875, 0.75, 0.625, 0.75, 0.375, 0.25, 0.625, 0.25, 0.625, 0.5, 0.375, 0.5, 0.125, 0.5, 0.125, 0.75, 0.375, 0.75, 0.375, 0.5, 0.375, 0.0, 0.375, 0.25, 0.625, 0.25, 0.625, 0.0, 0.375, 0.75, 0.375, 1.0, 0.625, 1.0, 0.625, 0.75, 0.375, 0.5, 0.375, 0.75, 0.625, 0.75, 0.625, 0.5, 0.625, 0.5, 0.625, 0.75, 0.875, 0.75, 0.875, 0.5, 0.375, 0.25, 0.375, 0.5, 0.625, 0.5, 0.625, 0.25, 0.375, 0.25, 0.625, 0.25, 0.625, 0.5, 0.375, 0.5, 0.375, 0.5, 0.625, 0.5, 0.625, 0.75, 0.375, 0.75, 0.625, 0.5, 0.875, 0.5, 0.875, 0.75, 0.625, 0.75, 0.375, 0.0, 0.625, 0.0, 0.625, 0.25, 0.375, 0.25, 0.375, 0.75, 0.625, 0.75, 0.625, 1.0, 0.375, 1.0, 0.125, 0.5, 0.375, 0.5, 0.375, 0.75, 0.125, 0.75, 0.125, 0.5, 0.375, 0.5, 0.375, 0.75, 0.125, 0.75, 0.375, 0.0, 0.625, 0.0, 0.625, 0.25, 0.375, 0.25, 0.375, 0.75, 0.625, 0.75, 0.625, 1.0, 0.375, 1.0, 0.375, 0.5, 0.625, 0.5, 0.625, 0.75, 0.375, 0.75, 0.625, 0.5, 0.875, 0.5, 0.875, 0.75, 0.625, 0.75, 0.375, 0.25, 0.625, 0.25, 0.625, 0.5, 0.375, 0.5, 0.125, 0.5, 0.375, 0.5, 0.375, 0.75, 0.125, 0.75, 0.375, 0.0, 0.625, 0.0, 0.625, 0.25, 0.375, 0.25, 0.375, 0.75, 0.625, 0.75, 0.625, 1.0, 0.375, 1.0, 0.375, 0.5, 0.625, 0.5, 0.625, 0.75, 0.375, 0.75, 0.625, 0.5, 0.875, 0.5, 0.875, 0.75, 0.625, 0.75, 0.375, 0.25, 0.625, 0.25, 0.625, 0.5, 0.375, 0.5, 0.125, 0.5, 0.125, 0.75, 0.375, 0.75, 0.375, 0.5, 0.375, 0.0, 0.375, 0.25, 0.625, 0.25, 0.625, 0.0, 0.375, 0.75, 0.375, 1.0, 0.625, 1.0, 0.625, 0.75, 0.375, 0.5, 0.375, 0.75, 0.625, 0.75, 0.625, 0.5, 0.625, 0.5, 0.625, 0.75, 0.875, 0.75, 0.875, 0.5, 0.375, 0.25, 0.375, 0.5, 0.625, 0.5, 0.625, 0.25, 0.125, 0.5, 0.125, 0.75, 0.375, 0.75, 0.375, 0.5, 0.375, 0.0, 0.375, 0.25, 0.625, 0.25, 0.625, 0.0, 0.375, 0.75, 0.375, 1.0, 0.625, 1.0, 0.625, 0.75, 0.375, 0.5, 0.375, 0.75, 0.625, 0.75, 0.625, 0.5, 0.625, 0.5, 0.625, 0.75, 0.875, 0.75, 0.875, 0.5, 0.375, 0.25, 0.375, 0.5, 0.625, 0.5, 0.625, 0.25, 0.125, 0.5, 0.375, 0.5, 0.375, 0.75, 0.125, 0.75, 0.375, 0.0, 0.625, 0.0, 0.625, 0.25, 0.375, 0.25, 0.375, 0.75, 0.625, 0.75, 0.625, 1.0, 0.375, 1.0, 0.375, 0.5, 0.625, 0.5, 0.625, 0.75, 0.375, 0.75, 0.625, 0.5, 0.875, 0.5, 0.875, 0.75, 0.625, 0.75, 0.375, 0.25, 0.625, 0.25, 0.625, 0.5, 0.375, 0.5, 0.125, 0.5, 0.375, 0.5, 0.375, 0.75, 0.125, 0.75, 0.375, 0.0, 0.625, 0.0, 0.625, 0.25, 0.375, 0.25, 0.375, 0.75, 0.625, 0.75, 0.625, 1.0, 0.375, 1.0, 0.375, 0.5, 0.625, 0.5, 0.625, 0.75, 0.375, 0.75, 0.625, 0.5, 0.875, 0.5, 0.875, 0.75, 0.625, 0.75, 0.375, 0.25, 0.625, 0.25, 0.625, 0.5, 0.375, 0.5, 0.125, 0.5, 0.125, 0.75, 0.375, 0.75, 0.375, 0.5, 0.375, 0.0, 0.375, 0.25, 0.625, 0.25, 0.625, 0.0, 0.375, 0.75, 0.375, 1.0, 0.625, 1.0, 0.625, 0.75, 0.375, 0.5, 0.375, 0.75, 0.625, 0.75, 0.625, 0.5, 0.625, 0.5, 0.625, 0.75, 0.875, 0.75, 0.875, 0.5, 0.375, 0.25, 0.375, 0.5, 0.625, 0.5, 0.625, 0.25, 0.125, 0.5, 0.375, 0.5, 0.375, 0.75, 0.125, 0.75, 0.375, 0.0, 0.625, 0.0, 0.625, 0.25, 0.375, 0.25, 0.375, 0.75, 0.625, 0.75, 0.625, 1.0, 0.375, 1.0, 0.375, 0.5, 0.625, 0.5, 0.625, 0.75, 0.375, 0.75, 0.625, 0.5, 0.875, 0.5, 0.875, 0.75, 0.625, 0.75, 0.375, 0.25, 0.625, 0.25, 0.625, 0.5, 0.375, 0.5, 0.125, 0.5, 0.375, 0.5, 0.375, 0.75, 0.125, 0.75, 0.375, 0.0, 0.625, 0.0, 0.625, 0.25, 0.375, 0.25, 0.375, 0.75, 0.625, 0.75, 0.625, 1.0, 0.375, 1.0, 0.375, 0.5, 0.625, 0.5, 0.625, 0.75, 0.375, 0.75, 0.625, 0.5, 0.875, 0.5, 0.875, 0.75, 0.625, 0.75, 0.375, 0.25, 0.625, 0.25, 0.625, 0.5, 0.375, 0.5, 0.125, 0.5, 0.125, 0.75, 0.375, 0.75, 0.375, 0.5, 0.375, 0.0, 0.375, 0.25, 0.625, 0.25, 0.625, 0.0, 0.375, 0.75, 0.375, 1.0, 0.625, 1.0, 0.625, 0.75, 0.375, 0.5, 0.375, 0.75, 0.625, 0.75, 0.625, 0.5, 0.625, 0.5, 0.625, 0.75, 0.875, 0.75, 0.875, 0.5, 0.375, 0.25, 0.375, 0.5, 0.625, 0.5, 0.625, 0.25, 0.125, 0.5, 0.375, 0.5, 0.375, 0.75, 0.125, 0.75, 0.375, 0.0, 0.625, 0.0, 0.625, 0.25, 0.375, 0.25, 0.375, 0.75, 0.625, 0.75, 0.625, 1.0, 0.375, 1.0, 0.375, 0.5, 0.625, 0.5, 0.625, 0.75, 0.375, 0.75, 0.625, 0.5, 0.875, 0.5, 0.875, 0.75, 0.625, 0.75, 0.375, 0.25, 0.625, 0.25, 0.625, 0.5, 0.375, 0.5, 0.125, 0.5, 0.125, 0.75, 0.375, 0.75, 0.375, 0.5, 0.375, 0.0, 0.375, 0.25, 0.625, 0.25, 0.625, 0.0, 0.375, 0.75, 0.375, 1.0, 0.625, 1.0, 0.625, 0.75, 0.375, 0.5, 0.375, 0.75, 0.625, 0.75, 0.625, 0.5, 0.625, 0.5, 0.625, 0.75, 0.875, 0.75, 0.875, 0.5, 0.375, 0.25, 0.375, 0.5, 0.625, 0.5, 0.625, 0.25, 0.375, 0.25, 0.625, 0.25, 0.625, 0.5, 0.375, 0.5, 0.375, 0.5, 0.625, 0.5, 0.625, 0.75, 0.375, 0.75, 0.625, 0.5, 0.875, 0.5, 0.875, 0.75, 0.625, 0.75, 0.375, 0.0, 0.625, 0.0, 0.625, 0.25, 0.375, 0.25, 0.375, 0.75, 0.625, 0.75, 0.625, 1.0, 0.375, 1.0, 0.125, 0.5, 0.375, 0.5, 0.375, 0.75, 0.125, 0.75, 0.125, 0.5, 0.375, 0.5, 0.375, 0.75, 0.125, 0.75, 0.375, 0.0, 0.625, 0.0, 0.625, 0.25, 0.375, 0.25, 0.375, 0.75, 0.625, 0.75, 0.625, 1.0, 0.375, 1.0, 0.375, 0.5, 0.625, 0.5, 0.625, 0.75, 0.375, 0.75, 0.625, 0.5, 0.875, 0.5, 0.875, 0.75, 0.625, 0.75, 0.375, 0.25, 0.625, 0.25, 0.625, 0.5, 0.375, 0.5, 0.125, 0.5, 0.375, 0.5, 0.375, 0.75, 0.125, 0.75, 0.375, 0.0, 0.625, 0.0, 0.625, 0.25, 0.375, 0.25, 0.375, 0.75, 0.625, 0.75, 0.625, 1.0, 0.375, 1.0, 0.375, 0.5, 0.625, 0.5, 0.625, 0.75, 0.375, 0.75, 0.625, 0.5, 0.875, 0.5, 0.875, 0.75, 0.625, 0.75, 0.375, 0.25, 0.625, 0.25, 0.625, 0.5, 0.375, 0.5, 0.125, 0.5, 0.125, 0.75, 0.375, 0.75, 0.375, 0.5, 0.375, 0.0, 0.375, 0.25, 0.625, 0.25, 0.625, 0.0, 0.375, 0.75, 0.375, 1.0, 0.625, 1.0, 0.625, 0.75, 0.375, 0.5, 0.375, 0.75, 0.625, 0.75, 0.625, 0.5, 0.625, 0.5, 0.625, 0.75, 0.875, 0.75, 0.875, 0.5, 0.375, 0.25, 0.375, 0.5, 0.625, 0.5, 0.625, 0.25, 0.125, 0.5, 0.125, 0.75, 0.375, 0.75, 0.375, 0.5, 0.375, 0.0, 0.375, 0.25, 0.625, 0.25, 0.625, 0.0, 0.375, 0.75, 0.375, 1.0, 0.625, 1.0, 0.625, 0.75, 0.375, 0.5, 0.375, 0.75, 0.625, 0.75, 0.625, 0.5, 0.625, 0.5, 0.625, 0.75, 0.875, 0.75, 0.875, 0.5, 0.375, 0.25, 0.375, 0.5, 0.625, 0.5, 0.625, 0.25, 0.125, 0.5, 0.375, 0.5, 0.375, 0.75, 0.125, 0.75, 0.375, 0.0, 0.625, 0.0, 0.625, 0.25, 0.375, 0.25, 0.375, 0.75, 0.625, 0.75, 0.625, 1.0, 0.375, 1.0, 0.375, 0.5, 0.625, 0.5, 0.625, 0.75, 0.375, 0.75, 0.625, 0.5, 0.875, 0.5, 0.875, 0.75, 0.625, 0.75, 0.375, 0.25, 0.625, 0.25, 0.625, 0.5, 0.375, 0.5, 0.125, 0.5, 0.375, 0.5, 0.375, 0.75, 0.125, 0.75, 0.375, 0.0, 0.625, 0.0, 0.625, 0.25, 0.375, 0.25, 0.375, 0.75, 0.625, 0.75, 0.625, 1.0, 0.375, 1.0, 0.375, 0.5, 0.625, 0.5, 0.625, 0.75, 0.375, 0.75, 0.625, 0.5, 0.875, 0.5, 0.875, 0.75, 0.625, 0.75, 0.375, 0.25, 0.625, 0.25, 0.625, 0.5, 0.375, 0.5, 0.125, 0.5, 0.125, 0.75, 0.375, 0.75, 0.375, 0.5, 0.375, 0.0, 0.375, 0.25, 0.625, 0.25, 0.625, 0.0, 0.375, 0.75, 0.375, 1.0, 0.625, 1.0, 0.625, 0.75, 0.375, 0.5, 0.375, 0.75, 0.625, 0.75, 0.625, 0.5, 0.625, 0.5, 0.625, 0.75, 0.875, 0.75, 0.875, 0.5, 0.375, 0.25, 0.375, 0.5, 0.625, 0.5, 0.625, 0.25, 0.125, 0.5, 0.375, 0.5, 0.375, 0.75, 0.125, 0.75, 0.375, 0.0, 0.625, 0.0, 0.625, 0.25, 0.375, 0.25, 0.375, 0.75, 0.625, 0.75, 0.625, 1.0, 0.375, 1.0, 0.375, 0.5, 0.625, 0.5, 0.625, 0.75, 0.375, 0.75, 0.625, 0.5, 0.875, 0.5, 0.875, 0.75, 0.625, 0.75, 0.375, 0.25, 0.625, 0.25, 0.625, 0.5, 0.375, 0.5, 0.125, 0.5, 0.375, 0.5, 0.375, 0.75, 0.125, 0.75, 0.375, 0.0, 0.625, 0.0, 0.625, 0.25, 0.375, 0.25, 0.375, 0.75, 0.625, 0.75, 0.625, 1.0, 0.375, 1.0, 0.375, 0.5, 0.625, 0.5, 0.625, 0.75, 0.375, 0.75, 0.625, 0.5, 0.875, 0.5, 0.875, 0.75, 0.625, 0.75, 0.375, 0.25, 0.625, 0.25, 0.625, 0.5, 0.375, 0.5, 0.125, 0.5, 0.125, 0.75, 0.375, 0.75, 0.375, 0.5, 0.375, 0.0, 0.375, 0.25, 0.625, 0.25, 0.625, 0.0, 0.375, 0.75, 0.375, 1.0, 0.625, 1.0, 0.625, 0.75, 0.375, 0.5, 0.375, 0.75, 0.625, 0.75, 0.625, 0.5, 0.625, 0.5, 0.625, 0.75, 0.875, 0.75, 0.875, 0.5, 0.375, 0.25, 0.375, 0.5, 0.625, 0.5, 0.625, 0.25, 0.375, 0.0, 0.625, 0.0, 0.625, 0.25, 0.375, 0.25, 0.375, 0.25, 0.625, 0.25, 0.625, 0.5, 0.375, 0.5, 0.375, 0.5, 0.625, 0.5, 0.625, 0.75, 0.375, 0.75, 0.375, 0.75, 0.625, 0.75, 0.625, 1.0, 0.375, 1.0, 0.125, 0.5, 0.375, 0.5, 0.375, 0.75, 0.125, 0.75, 0.625, 0.5, 0.875, 0.5, 0.875, 0.75, 0.625, 0.75, 0.375, 0.0, 0.625, 0.0, 0.625, 0.25, 0.375, 0.25, 0.375, 0.25, 0.625, 0.25, 0.625, 0.5, 0.375, 0.5, 0.375, 0.5, 0.625, 0.5, 0.625, 0.75, 0.375, 0.75, 0.375, 0.75, 0.625, 0.75, 0.625, 1.0, 0.375, 1.0, 0.125, 0.5, 0.375, 0.5, 0.375, 0.75, 0.125, 0.75, 0.625, 0.5, 0.875, 0.5, 0.875, 0.75, 0.625, 0.75, 0.375, 0.0, 0.625, 0.0, 0.625, 0.25, 0.375, 0.25, 0.375, 0.25, 0.625, 0.25, 0.625, 0.5, 0.375, 0.5, 0.375, 0.5, 0.625, 0.5, 0.625, 0.75, 0.375, 0.75, 0.375, 0.75, 0.625, 0.75, 0.625, 1.0, 0.375, 1.0, 0.125, 0.5, 0.375, 0.5, 0.375, 0.75, 0.125, 0.75, 0.625, 0.5, 0.875, 0.5, 0.875, 0.75, 0.625, 0.75, 0.375, 0.0, 0.625, 0.0, 0.625, 0.25, 0.375, 0.25, 0.375, 0.25, 0.625, 0.25, 0.625, 0.5, 0.375, 0.5, 0.375, 0.5, 0.625, 0.5, 0.625, 0.75, 0.375, 0.75, 0.375, 0.75, 0.625, 0.75, 0.625, 1.0, 0.375, 1.0, 0.125, 0.5, 0.375, 0.5, 0.375, 0.75, 0.125, 0.75, 0.625, 0.5, 0.875, 0.5, 0.875, 0.75, 0.625, 0.75])
me_cube_102.materials.append(mat_material_001)
me_cube_102.materials.append(mat_1)
me_cube_102.use_remesh_fix_poles = True
me_cube_102.use_remesh_preserve_attributes = False
me_cube_102.use_mirror_vertex_groups = False
me_cube_102.update()

# ---- objects
ob_camera = bpy.data.objects.new('Camera', cam_camera)
ob_cube_001 = bpy.data.objects.new('Cube.001', me_cube_009)
ob_cube_085 = bpy.data.objects.new('Cube.085', me_cube_102)
ob_spot = bpy.data.objects.new('Spot', light_spot)

# ---- transforms, parenting, visibility, modifiers, constraints
ob_camera.location = (18.27, -17.21, 12.42)
ob_camera.rotation_euler = (1.109, -4.651e-08, 0.8149)
ob_camera.lock_rotations_4d = False
ob_camera.empty_display_type = 'ARROWS'
ob_camera.color = (0.0, 0.0, 0.0, 0.0)
ob_camera.display_type = 'WIRE'
ob_camera.lineart.crease_threshold = 0.0
ob_cube_001.location = (-0.03148, 0.9567, 3.226)
ob_cube_001.scale = (0.9069, 0.124, -0.1094)
ob_cube_001.lineart.crease_threshold = 0.0
_m = ob_cube_001.modifiers.new('Mirror', 'MIRROR')
ob_cube_085.location = (3.154, -1.313, 0.4003)
ob_cube_085.rotation_euler = (-0.06122, -0.08424, -0.00324)
ob_cube_085.scale = (0.2435, 0.238, 1.626)
ob_cube_085.lineart.crease_threshold = 0.0
ob_spot.location = (-0.0508, -0.1524, 15.28)
ob_spot.lineart.crease_threshold = 0.0

# ---- collection membership
col_collection.objects.link(ob_camera)
col_collection.objects.link(ob_cube_001)
col_collection.objects.link(ob_cube_085)
col_collection.objects.link(ob_spot)

# ---- scene / render settings (as saved in the file)
scene.camera = ob_camera
scene.frame_start = 1; scene.frame_end = 250; scene.frame_set(1)
scene.render.engine = 'BLENDER_EEVEE_NEXT'
scene.cycles.use_denoising = False
scene.cycles.samples = 128
scene.cycles.sampling_pattern = 'TABULATED_SOBOL'
scene.cycles.use_adaptive_sampling = False
scene.cycles.use_light_tree = False
scene.view_settings.view_transform = 'Filmic'
bpy.context.view_layer.update()
